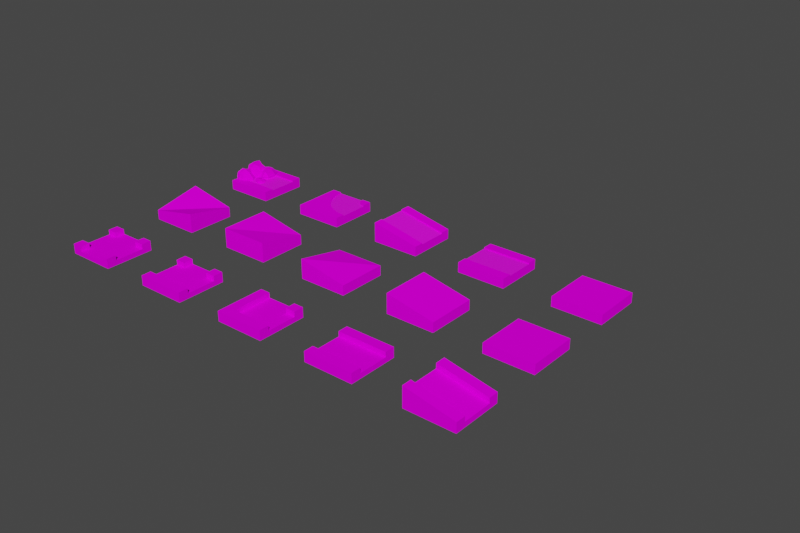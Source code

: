 # Source: Tiles.blend  (saved by Blender 3.5.10; exported with 4.5.12 LTS)
import bpy
from mathutils import Matrix  # noqa: F401  (used for matrix-valued properties, if any)

bpy.ops.wm.read_factory_settings(use_empty=True)
scene = bpy.context.scene
scene.name = 'Scene'

# ---- collections
col_tiles = bpy.data.collections.new('TILES'); scene.collection.children.link(col_tiles)
col_base = bpy.data.collections.new('Base'); col_tiles.children.link(col_base)
col_way = bpy.data.collections.new('Way'); col_tiles.children.link(col_way)
col_river = bpy.data.collections.new('River'); col_tiles.children.link(col_river)
col_stones_edit = bpy.data.collections.new('Stones_EDIT'); col_river.children.link(col_stones_edit)

# ---- images (referenced by path relative to the original .blend; pixels are not part of the script)
import os
ASSET_DIR = os.environ.get("B2B_ASSET_DIR", "")  # directory of the original .blend (textures are referenced by path, not embedded)
HERE = os.path.dirname(os.path.abspath(__file__))  # packed textures are extracted next to this script under _unpacked/

def load_image(name, relpath, width, height, colorspace="sRGB"):
    """Load a texture the original file referenced (path relative to the .blend, or extracted next to this script)."""
    p = next((c for c in (os.path.join(HERE, relpath), os.path.join(ASSET_DIR, relpath)) if relpath and os.path.exists(c)), "")
    if p:
        img = bpy.data.images.load(p, check_existing=True)
        img.name = name
    else:  # same state as the original file: an image datablock whose file is absent (Cycles renders it pink)
        img = bpy.data.images.new(name, width, height)
        img.source = "FILE"
        img.filepath = "//" + (relpath or name)
    img.colorspace_settings.name = colorspace
    return img
img_colorpalette_summer_png = load_image('ColorPalette_Summer.png', 'textures/ColorPalette_Summer.png', 1024, 1024, 'sRGB')

# ---- materials (node trees are filled in below, after node groups)
mat_colorpalette = bpy.data.materials.new('ColorPalette')
mat_colorpalette.alpha_threshold = 0.0
mat_colorpalette.use_transparent_shadow = False
mat_colorpalette.roughness = 0.5
mat_colorpalette.line_color = (0.0, 0.0, 0.0, 1.0)
mat_water = bpy.data.materials.new('Water')
mat_water.use_transparent_shadow = False

# ---- node groups
ng_auto_smooth = bpy.data.node_groups.new('Auto Smooth', 'GeometryNodeTree')
_s = ng_auto_smooth.interface.new_socket(name='Geometry', in_out='OUTPUT', socket_type='NodeSocketGeometry')
_s = ng_auto_smooth.interface.new_socket(name='Geometry', in_out='INPUT', socket_type='NodeSocketGeometry')
_s = ng_auto_smooth.interface.new_socket(name='Angle', in_out='INPUT', socket_type='NodeSocketFloat')
_s.subtype = 'ANGLE'
_s.min_value = 0.0
_s.max_value = 3.142
ng_auto_smooth.is_modifier = True
_N = ng_auto_smooth.nodes; _L = ng_auto_smooth.links
n0 = _N.new('NodeGroupOutput'); n0.name = 'Group Output'; n0.location = (480, -100)
n1 = _N.new('NodeGroupInput'); n1.name = 'Group Input'; n1.location = (-420, -300)
n2 = _N.new('NodeGroupInput'); n2.name = 'Group Input.001'; n2.location = (-60, -100)
n3 = _N.new('GeometryNodeSetShadeSmooth'); n3.name = 'Set Shade Smooth'; n3.location = (120, -100)
n3.domain = 'EDGE'
n4 = _N.new('GeometryNodeSetShadeSmooth'); n4.name = 'Set Shade Smooth.001'; n4.location = (300, -100)
n5 = _N.new('GeometryNodeInputMeshEdgeAngle'); n5.name = 'Edge Angle'; n5.location = (-420, -220)
n6 = _N.new('GeometryNodeInputEdgeSmooth'); n6.name = 'Is Edge Smooth'; n6.location = (-60, -160)
n7 = _N.new('GeometryNodeInputShadeSmooth'); n7.name = 'Is Face Smooth'; n7.location = (-240, -340)
n8 = _N.new('FunctionNodeBooleanMath'); n8.name = 'Boolean Math'; n8.location = (-60, -220)
n9 = _N.new('FunctionNodeCompare'); n9.name = 'Compare'; n9.location = (-240, -180)
n9.operation = 'LESS_EQUAL'
_L.new(n5.outputs[0], n9.inputs[0])
_L.new(n4.outputs[0], n0.inputs[0])
_L.new(n1.outputs[1], n9.inputs[1])
_L.new(n9.outputs[0], n8.inputs[0])
_L.new(n7.outputs[0], n8.inputs[1])
_L.new(n2.outputs[0], n3.inputs[0])
_L.new(n6.outputs[0], n3.inputs[1])
_L.new(n3.outputs[0], n4.inputs[0])
_L.new(n8.outputs[0], n3.inputs[2])
n0.is_active_output = True

# ---- material node trees
mat_colorpalette.use_nodes = True; mat_colorpalette.node_tree.nodes.clear()
_N = mat_colorpalette.node_tree.nodes; _L = mat_colorpalette.node_tree.links
n0 = _N.new('ShaderNodeOutputMaterial'); n0.name = 'Material Output'; n0.location = (300, 300)
n1 = _N.new('ShaderNodeBsdfPrincipled'); n1.name = 'Principled BSDF'; n1.location = (10, 300)
n1.distribution = 'GGX'
n1.subsurface_method = 'RANDOM_WALK_SKIN'
n1.inputs[2].default_value = 1.0
n1.inputs[3].default_value = 1.45
n1.inputs[13].default_value = 0.0
n1.inputs[27].default_value = (0.0, 0.0, 0.0, 1.0)
n1.inputs[28].default_value = 1.0
n2 = _N.new('ShaderNodeTexImage'); n2.name = 'Image Texture'; n2.location = (-280, 280)
n2.image = img_colorpalette_summer_png
n2.interpolation = 'Closest'
n3 = _N.new('ShaderNodeUVMap'); n3.name = 'UV Map'; n3.location = (-470, 280)
_L.new(n1.outputs[0], n0.inputs[0])
_L.new(n3.outputs[0], n2.inputs[0])
_L.new(n2.outputs[0], n1.inputs[0])
n0.is_active_output = True
mat_water.use_nodes = True; mat_water.node_tree.nodes.clear()
_N = mat_water.node_tree.nodes; _L = mat_water.node_tree.links
n0 = _N.new('ShaderNodeBsdfPrincipled'); n0.name = 'Principled BSDF'; n0.location = (10, 300)
n0.distribution = 'GGX'
n0.subsurface_method = 'RANDOM_WALK_SKIN'
n0.inputs[3].default_value = 1.45
n0.inputs[27].default_value = (0.0, 0.0, 0.0, 1.0)
n0.inputs[28].default_value = 1.0
n1 = _N.new('ShaderNodeOutputMaterial'); n1.name = 'Material Output'; n1.location = (300, 300)
n2 = _N.new('ShaderNodeTexImage'); n2.name = 'Image Texture'; n2.location = (-280, 280)
n2.image = img_colorpalette_summer_png
n2.interpolation = 'Closest'
_L.new(n0.outputs[0], n1.inputs[0])
_L.new(n2.outputs[0], n0.inputs[0])
n1.is_active_output = True

# ---- world
world_world = bpy.data.worlds.new('World'); scene.world = world_world
world_world.use_nodes = True; world_world.node_tree.nodes.clear()
_N = world_world.node_tree.nodes; _L = world_world.node_tree.links
n0 = _N.new('ShaderNodeOutputWorld'); n0.name = 'World Output'; n0.location = (300, 300)
n1 = _N.new('ShaderNodeBackground'); n1.name = 'Background'; n1.location = (10, 300)
n1.inputs[0].default_value = (0.05088, 0.05088, 0.05088, 1.0)
_L.new(n1.outputs[0], n0.inputs[0])
n0.is_active_output = True
world_world.color = (0.05088, 0.05088, 0.05088)
world_world.use_sun_shadow = False
world_world.sun_shadow_jitter_overblur = 0.0

# ---- meshes
me_cube_001 = bpy.data.meshes.new('Cube.001')
me_cube_001.from_pydata([(0.5, 0.5, 0.2), (0.5, 0.5, 0.0), (0.5, -0.5, 0.2), (0.5, -0.5, 0.0), (-0.5, 0.5, 0.2), (-0.5, 0.5, 0.0), (-0.5, -0.5, 0.2), (-0.5, -0.5, 0.0), (0.5, 0.5, 0.1), (-0.5, -0.5, 0.1), (0.5, -0.5, 0.1), (-0.5, 0.5, 0.1)], [], [(0, 4, 6, 2), (10, 2, 6, 9), (9, 6, 4, 11), (5, 1, 3, 7), (8, 0, 2, 10), (11, 4, 0, 8), (5, 11, 8, 1), (1, 8, 10, 3), (7, 9, 11, 5), (3, 10, 9, 7)])
_uv = me_cube_001.uv_layers.new(name='UVMap')
_uv.uv.foreach_set('vector', [0.09494, 0.9687, 0.09494, 0.9687, 0.09494, 0.9687, 0.09494, 0.9687, 0.09494, 0.9687, 0.09494, 0.9687, 0.09494, 0.9687, 0.09494, 0.9687, 0.09494, 0.9687, 0.09494, 0.9687, 0.09494, 0.9687, 0.09494, 0.9687, 0.02774, 0.9673, 0.02774, 0.9673, 0.02774, 0.9673, 0.02774, 0.9673, 0.09494, 0.9687, 0.09494, 0.9687, 0.09494, 0.9687, 0.09494, 0.9687, 0.09494, 0.9687, 0.09494, 0.9687, 0.09494, 0.9687, 0.09494, 0.9687, 0.02774, 0.9673, 0.02774, 0.9673, 0.02774, 0.9673, 0.02774, 0.9673, 0.02774, 0.9673, 0.02774, 0.9673, 0.02774, 0.9673, 0.02774, 0.9673, 0.02774, 0.9673, 0.02774, 0.9673, 0.02774, 0.9673, 0.02774, 0.9673, 0.02774, 0.9673, 0.02774, 0.9673, 0.02774, 0.9673, 0.02774, 0.9673])
me_cube_001.materials.append(mat_colorpalette)
me_cube_001.use_mirror_vertex_groups = False
me_cube_001.update()
me_cube_007 = bpy.data.meshes.new('Cube.007')
me_cube_007.from_pydata([(0.5, 0.5, 0.2), (0.5, 0.5, 0.0), (0.5, -0.5, 0.4), (0.5, -0.5, 0.0), (-0.5, 0.5, 0.4), (-0.5, 0.5, 0.0), (-0.5, -0.5, 0.2), (-0.5, -0.5, 0.0), (0.5, 0.5, 0.1), (-0.5, -0.5, 0.1), (0.5, -0.5, 0.3), (-0.5, 0.5, 0.3)], [], [(10, 2, 6, 9), (9, 6, 4, 11), (5, 1, 3, 7), (8, 0, 2, 10), (11, 4, 0, 8), (5, 11, 8, 1), (1, 8, 10, 3), (7, 9, 11, 5), (3, 10, 9, 7), (6, 2, 0, 4)])
_uv = me_cube_007.uv_layers.new(name='UVMap')
_uv.uv.foreach_set('vector', [0.09486, 0.9692, 0.09486, 0.9692, 0.09486, 0.9692, 0.09486, 0.9692, 0.09486, 0.9692, 0.09486, 0.9692, 0.09486, 0.9692, 0.09486, 0.9692, 0.02859, 0.9671, 0.02859, 0.9671, 0.02859, 0.9671, 0.02859, 0.9671, 0.09486, 0.9692, 0.09486, 0.9692, 0.09486, 0.9692, 0.09486, 0.9692, 0.09486, 0.9692, 0.09486, 0.9692, 0.09486, 0.9692, 0.09486, 0.9692, 0.02859, 0.9671, 0.02859, 0.9671, 0.02859, 0.9671, 0.02859, 0.9671, 0.02859, 0.9671, 0.02859, 0.9671, 0.02859, 0.9671, 0.02859, 0.9671, 0.02859, 0.9671, 0.02859, 0.9671, 0.02859, 0.9671, 0.02859, 0.9671, 0.02859, 0.9671, 0.02859, 0.9671, 0.02859, 0.9671, 0.02859, 0.9671, 0.09486, 0.9692, 0.09486, 0.9692, 0.09486, 0.9692, 0.09486, 0.9692])
me_cube_007.materials.append(mat_colorpalette)
me_cube_007.use_mirror_vertex_groups = False
me_cube_007.update()
me_cube_011 = bpy.data.meshes.new('Cube.011')
me_cube_011.from_pydata([(0.5, 0.5, 0.2), (0.5, 0.5, 0.0), (0.5, -0.5, 0.4), (0.5, -0.5, 0.0), (-0.5, 0.5, 0.4), (-0.5, 0.5, 0.0), (-0.5, -0.5, 0.4), (-0.5, -0.5, 0.0), (0.5, 0.5, 0.1), (-0.5, -0.5, 0.3), (0.5, -0.5, 0.3), (-0.5, 0.5, 0.3)], [], [(10, 2, 6, 9), (9, 6, 4, 11), (5, 1, 3, 7), (8, 0, 2, 10), (11, 4, 0, 8), (5, 11, 8, 1), (1, 8, 10, 3), (7, 9, 11, 5), (3, 10, 9, 7), (6, 2, 0, 4)])
_uv = me_cube_011.uv_layers.new(name='UVMap')
_uv.uv.foreach_set('vector', [0.09318, 0.9675, 0.09318, 0.9675, 0.09318, 0.9675, 0.09318, 0.9675, 0.09318, 0.9675, 0.09318, 0.9675, 0.09318, 0.9675, 0.09318, 0.9675, 0.03008, 0.9666, 0.03008, 0.9666, 0.03008, 0.9666, 0.03008, 0.9666, 0.09318, 0.9675, 0.09318, 0.9675, 0.09318, 0.9675, 0.09318, 0.9675, 0.09318, 0.9675, 0.09318, 0.9675, 0.09318, 0.9675, 0.09318, 0.9675, 0.03008, 0.9666, 0.03008, 0.9666, 0.03008, 0.9666, 0.03008, 0.9666, 0.03008, 0.9666, 0.03008, 0.9666, 0.03008, 0.9666, 0.03008, 0.9666, 0.03008, 0.9666, 0.03008, 0.9666, 0.03008, 0.9666, 0.03008, 0.9666, 0.03008, 0.9666, 0.03008, 0.9666, 0.03008, 0.9666, 0.03008, 0.9666, 0.09318, 0.9675, 0.09318, 0.9675, 0.09318, 0.9675, 0.09318, 0.9675])
me_cube_011.materials.append(mat_colorpalette)
me_cube_011.use_mirror_vertex_groups = False
me_cube_011.update()
me_cube_008 = bpy.data.meshes.new('Cube.008')
me_cube_008.from_pydata([(0.5, 0.5, 0.2), (0.5, 0.5, 0.0), (0.5, -0.5, 0.2), (0.5, -0.5, 0.0), (-0.5, 0.5, 0.2), (-0.5, 0.5, 0.0), (-0.5, -0.5, 0.4), (-0.5, -0.5, 0.0), (0.5, 0.5, 0.1), (-0.5, -0.5, 0.3), (0.5, -0.5, 0.1), (-0.5, 0.5, 0.1)], [], [(10, 2, 6, 9), (9, 6, 4, 11), (5, 1, 3, 7), (8, 0, 2, 10), (11, 4, 0, 8), (5, 11, 8, 1), (1, 8, 10, 3), (7, 9, 11, 5), (3, 10, 9, 7), (6, 2, 0, 4)])
_uv = me_cube_008.uv_layers.new(name='UVMap')
_uv.uv.foreach_set('vector', [0.09394, 0.9703, 0.09394, 0.9703, 0.09394, 0.9703, 0.09394, 0.9703, 0.09394, 0.9703, 0.09394, 0.9703, 0.09394, 0.9703, 0.09394, 0.9703, 0.02735, 0.9697, 0.02735, 0.9697, 0.02735, 0.9697, 0.02735, 0.9697, 0.09394, 0.9703, 0.09394, 0.9703, 0.09394, 0.9703, 0.09394, 0.9703, 0.09394, 0.9703, 0.09394, 0.9703, 0.09394, 0.9703, 0.09394, 0.9703, 0.02735, 0.9697, 0.02735, 0.9697, 0.02735, 0.9697, 0.02735, 0.9697, 0.02735, 0.9697, 0.02735, 0.9697, 0.02735, 0.9697, 0.02735, 0.9697, 0.02735, 0.9697, 0.02735, 0.9697, 0.02735, 0.9697, 0.02735, 0.9697, 0.02735, 0.9697, 0.02735, 0.9697, 0.02735, 0.9697, 0.02735, 0.9697, 0.09394, 0.9703, 0.09394, 0.9703, 0.09394, 0.9703, 0.09394, 0.9703])
me_cube_008.materials.append(mat_colorpalette)
me_cube_008.use_mirror_vertex_groups = False
me_cube_008.update()
me_cube_006 = bpy.data.meshes.new('Cube.006')
me_cube_006.from_pydata([(0.5, 0.5, 0.2), (0.5, 0.5, 0.0), (0.5, -0.5, 0.2), (0.5, -0.5, 0.0), (-0.5, 0.5, 0.4), (-0.5, 0.5, 0.0), (-0.5, -0.5, 0.4), (-0.5, -0.5, 0.0), (0.5, 0.5, 0.1), (-0.5, -0.5, 0.3), (0.5, -0.5, 0.1), (-0.5, 0.5, 0.3)], [], [(0, 4, 6, 2), (10, 2, 6, 9), (9, 6, 4, 11), (5, 1, 3, 7), (8, 0, 2, 10), (11, 4, 0, 8), (5, 11, 8, 1), (1, 8, 10, 3), (7, 9, 11, 5), (3, 10, 9, 7)])
_uv = me_cube_006.uv_layers.new(name='UVMap')
_uv.uv.foreach_set('vector', [0.09512, 0.9692, 0.09512, 0.9692, 0.09512, 0.9692, 0.09512, 0.9692, 0.09512, 0.9692, 0.09512, 0.9692, 0.09512, 0.9692, 0.09512, 0.9692, 0.09512, 0.9692, 0.09512, 0.9692, 0.09512, 0.9692, 0.09512, 0.9692, 0.03098, 0.9679, 0.03098, 0.9679, 0.03098, 0.9679, 0.03098, 0.9679, 0.09512, 0.9692, 0.09512, 0.9692, 0.09512, 0.9692, 0.09512, 0.9692, 0.09512, 0.9692, 0.09512, 0.9692, 0.09512, 0.9692, 0.09512, 0.9692, 0.03098, 0.9679, 0.03098, 0.9679, 0.03098, 0.9679, 0.03098, 0.9679, 0.03098, 0.9679, 0.03098, 0.9679, 0.03098, 0.9679, 0.03098, 0.9679, 0.03098, 0.9679, 0.03098, 0.9679, 0.03098, 0.9679, 0.03098, 0.9679, 0.03098, 0.9679, 0.03098, 0.9679, 0.03098, 0.9679, 0.03098, 0.9679])
me_cube_006.materials.append(mat_colorpalette)
me_cube_006.use_mirror_vertex_groups = False
me_cube_006.update()
me_cube = bpy.data.meshes.new('Cube')
me_cube.from_pydata([(0.5, 0.5, 0.2), (0.5, 0.5, 0.0), (0.5, -0.5, 0.2), (0.5, -0.5, 0.0), (-0.5, 0.5, 0.2), (-0.5, 0.5, 0.0), (-0.5, -0.5, 0.2), (-0.5, -0.5, 0.0)], [], [(0, 4, 6, 2), (3, 2, 6, 7), (7, 6, 4, 5), (5, 1, 3, 7), (1, 0, 2, 3), (5, 4, 0, 1)])
_uv = me_cube.uv_layers.new(name='UVMap')
_uv.uv.foreach_set('vector', [0.03269, 0.9676, 0.03269, 0.9676, 0.03269, 0.9676, 0.03269, 0.9676, 0.03269, 0.9676, 0.03269, 0.9676, 0.03269, 0.9676, 0.03269, 0.9676, 0.03269, 0.9676, 0.03269, 0.9676, 0.03269, 0.9676, 0.03269, 0.9676, 0.03269, 0.9676, 0.03269, 0.9676, 0.03269, 0.9676, 0.03269, 0.9676, 0.03269, 0.9676, 0.03269, 0.9676, 0.03269, 0.9676, 0.03269, 0.9676, 0.03269, 0.9676, 0.03269, 0.9676, 0.03269, 0.9676, 0.03269, 0.9676])
me_cube.materials.append(mat_colorpalette)
me_cube.use_mirror_vertex_groups = False
me_cube.update()
me_cube_010 = bpy.data.meshes.new('Cube.010')
me_cube_010.from_pydata([(0.5, 0.5, 0.2), (0.5, 0.5, 0.0), (0.5, -0.5, 0.2), (0.5, -0.5, 0.0), (-0.5, 0.5, 0.2), (-0.5, 0.5, 0.0), (-0.5, -0.5, 0.2), (-0.5, -0.5, 0.0), (0.5, -0.5, 0.1), (-0.5, 0.5, 0.1), (-0.3, 0.5, 0.2), (0.3, 0.5, 0.2), (0.5, -0.3, 0.2), (-0.2, 0.5, 0.1), (-0.3, 0.5, 0.1), (-0.5, -0.5, 0.1), (0.3, 0.5, 0.1), (-0.2, -0.2, 0.1), (0.2, 0.5, 0.1), (0.2, 0.2, 0.1), (0.5, 0.3, 0.2), (0.5, 0.3, 0.1), (0.5, -0.3, 0.1), (0.3, 0.3, 0.2), (0.5, 0.5, 0.1), (0.5, -0.2, 0.1), (0.3, 0.3, 0.1), (0.5, 0.2, 0.1), (-0.3, -0.3, 0.2), (-0.3, -0.3, 0.1), (-0.3, -0.2996, 0.1), (-0.2996, -0.3, 0.1), (-0.1996, -0.1997, 0.1)], [], [(16, 11, 0, 24), (3, 7, 5, 1), (9, 4, 10, 14), (11, 16, 26, 23), (16, 24, 1, 5, 9, 14, 13, 18), (19, 27, 21, 26), (0, 20, 21, 24), (23, 20, 0, 11), (20, 23, 26, 21), (12, 2, 8, 22), (3, 1, 24, 21, 27, 25, 22, 8), (31, 22, 25, 32), (12, 28, 6, 2), (13, 17, 19, 18), (8, 15, 7, 3), (27, 19, 17, 32, 25), (6, 4, 9, 15), (10, 28, 29, 30, 14), (29, 31, 32, 30), (14, 30, 32, 17, 13), (4, 6, 28, 10), (9, 5, 7, 15), (6, 15, 8, 2), (29, 28, 12, 22, 31), (18, 19, 26, 16)])
_uv = me_cube_010.uv_layers.new(name='UVMap')
_uv.uv.foreach_set('vector', [0.09275, 0.9664, 0.09275, 0.9664, 0.09275, 0.9664, 0.09275, 0.9664, 0.03149, 0.9694, 0.03149, 0.9694, 0.03149, 0.9694, 0.03149, 0.9694, 0.09275, 0.9664, 0.09275, 0.9664, 0.09275, 0.9664, 0.09275, 0.9664, 0.03149, 0.9694, 0.03149, 0.9694, 0.03149, 0.9694, 0.03149, 0.9694, 0.03149, 0.9694, 0.03149, 0.9694, 0.03149, 0.9694, 0.03149, 0.9694, 0.03149, 0.9694, 0.03149, 0.9694, 0.03149, 0.9694, 0.03149, 0.9694, 0.03428, 0.907, 0.03428, 0.907, 0.03428, 0.907, 0.03428, 0.907, 0.09275, 0.9664, 0.09275, 0.9664, 0.09275, 0.9664, 0.09275, 0.9664, 0.09275, 0.9664, 0.09275, 0.9664, 0.09275, 0.9664, 0.09275, 0.9664, 0.03149, 0.9694, 0.03149, 0.9694, 0.03149, 0.9694, 0.03149, 0.9694, 0.09275, 0.9664, 0.09275, 0.9664, 0.09275, 0.9664, 0.09275, 0.9664, 0.03149, 0.9694, 0.03149, 0.9694, 0.03149, 0.9694, 0.03149, 0.9694, 0.03149, 0.9694, 0.03149, 0.9694, 0.03149, 0.9694, 0.03149, 0.9694, 0.03428, 0.907, 0.03428, 0.907, 0.03428, 0.907, 0.03428, 0.907, 0.09275, 0.9664, 0.09275, 0.9664, 0.09275, 0.9664, 0.09275, 0.9664, 0.03149, 0.9694, 0.03149, 0.9694, 0.03149, 0.9694, 0.03149, 0.9694, 0.03149, 0.9694, 0.03149, 0.9694, 0.03149, 0.9694, 0.03149, 0.9694, 0.03149, 0.9694, 0.03149, 0.9694, 0.03149, 0.9694, 0.03149, 0.9694, 0.03149, 0.9694, 0.09275, 0.9664, 0.09275, 0.9664, 0.09275, 0.9664, 0.09275, 0.9664, 0.03149, 0.9694, 0.03149, 0.9694, 0.03149, 0.9694, 0.03149, 0.9694, 0.03149, 0.9694, 0.03428, 0.907, 0.03428, 0.907, 0.03428, 0.907, 0.03428, 0.907, 0.03428, 0.907, 0.03428, 0.907, 0.03428, 0.907, 0.03428, 0.907, 0.03428, 0.907, 0.09275, 0.9664, 0.09275, 0.9664, 0.09275, 0.9664, 0.09275, 0.9664, 0.03149, 0.9694, 0.03149, 0.9694, 0.03149, 0.9694, 0.03149, 0.9694, 0.09275, 0.9664, 0.09275, 0.9664, 0.09275, 0.9664, 0.09275, 0.9664, 0.03149, 0.9694, 0.03149, 0.9694, 0.03149, 0.9694, 0.03149, 0.9694, 0.03149, 0.9694, 0.03428, 0.907, 0.03428, 0.907, 0.03428, 0.907, 0.03428, 0.907])
me_cube_010.materials.append(mat_colorpalette)
me_cube_010.use_mirror_vertex_groups = False
me_cube_010.update()
me_cube_005 = bpy.data.meshes.new('Cube.005')
me_cube_005.from_pydata([(0.5, 0.5, 5.96e-08), (0.5, 0.5, 0.2), (-0.5, 0.5, 5.96e-08), (-0.5, 0.5, 0.4), (0.5, -0.5, -2.98e-08), (0.5, -0.5, 0.2), (-0.5, -0.5, -2.98e-08), (-0.5, -0.5, 0.4), (0.5, 0.5, 0.1), (-0.5, -0.5, 0.3), (-0.5, 0.5, 0.3), (0.5, -0.5, 0.1), (0.5, 0.3, 0.2), (0.5, -0.3, 0.2), (-0.5, -0.3, 0.4), (-0.5, 0.3, 0.4), (0.5, -0.3, 0.1), (0.5, 0.3, 0.1), (-0.5, 0.3, 0.3), (-0.5, -0.3, 0.3), (0.5, -0.2, 0.1), (0.5, 0.2, 0.1), (-0.5, 0.2, 0.3), (-0.5, -0.2, 0.3)], [], [(9, 6, 4, 11), (12, 1, 3, 15), (8, 0, 2, 10), (12, 17, 8, 1), (1, 8, 10, 3), (7, 9, 11, 5), (14, 19, 9, 7), (3, 10, 18, 15), (19, 14, 13, 16), (5, 11, 16, 13), (21, 17, 18, 22), (5, 13, 14, 7), (18, 17, 12, 15), (6, 9, 19, 23, 22, 18, 10, 2), (0, 8, 17, 21, 20, 16, 11, 4), (16, 20, 23, 19), (20, 21, 22, 23), (0, 4, 6, 2)])
_uv = me_cube_005.uv_layers.new(name='UVMap')
_uv.uv.foreach_set('vector', [0.02953, 0.9713, 0.02953, 0.9713, 0.02953, 0.9713, 0.02953, 0.9713, 0.09394, 0.9705, 0.09394, 0.9705, 0.09394, 0.9705, 0.09394, 0.9705, 0.02953, 0.9713, 0.02953, 0.9713, 0.02953, 0.9713, 0.02953, 0.9713, 0.09394, 0.9705, 0.09394, 0.9705, 0.09394, 0.9705, 0.09394, 0.9705, 0.09394, 0.9705, 0.09394, 0.9705, 0.09394, 0.9705, 0.09394, 0.9705, 0.09394, 0.9705, 0.09394, 0.9705, 0.09394, 0.9705, 0.09394, 0.9705, 0.09394, 0.9705, 0.09394, 0.9705, 0.09394, 0.9705, 0.09394, 0.9705, 0.09394, 0.9705, 0.09394, 0.9705, 0.09394, 0.9705, 0.09394, 0.9705, 0.02953, 0.9713, 0.02953, 0.9713, 0.02953, 0.9713, 0.02953, 0.9713, 0.09394, 0.9705, 0.09394, 0.9705, 0.09394, 0.9705, 0.09394, 0.9705, 0.0319, 0.9065, 0.0319, 0.9065, 0.0319, 0.9065, 0.0319, 0.9065, 0.09394, 0.9705, 0.09394, 0.9705, 0.09394, 0.9705, 0.09394, 0.9705, 0.02953, 0.9713, 0.02953, 0.9713, 0.02953, 0.9713, 0.02953, 0.9713, 0.02953, 0.9713, 0.02953, 0.9713, 0.02953, 0.9713, 0.02953, 0.9713, 0.02953, 0.9713, 0.02953, 0.9713, 0.02953, 0.9713, 0.02953, 0.9713, 0.02953, 0.9713, 0.02953, 0.9713, 0.02953, 0.9713, 0.02953, 0.9713, 0.02953, 0.9713, 0.02953, 0.9713, 0.02953, 0.9713, 0.02953, 0.9713, 0.0319, 0.9065, 0.0319, 0.9065, 0.0319, 0.9065, 0.0319, 0.9065, 0.02953, 0.9713, 0.02953, 0.9713, 0.02953, 0.9713, 0.02953, 0.9713, 0.02953, 0.9713, 0.02953, 0.9713, 0.02953, 0.9713, 0.02953, 0.9713])
me_cube_005.materials.append(mat_colorpalette)
me_cube_005.use_mirror_vertex_groups = False
me_cube_005.update()
me_cube_002 = bpy.data.meshes.new('Cube.002')
me_cube_002.from_pydata([(-0.5, -0.5, 5.215e-08), (-0.5, -0.5, 0.2), (0.5, -0.5, 5.215e-08), (0.5, -0.5, 0.2), (-0.5, 0.5, -3.725e-08), (-0.5, 0.5, 0.2), (0.5, 0.5, -3.725e-08), (0.5, 0.5, 0.2), (-0.5, -0.5, 0.1), (0.5, 0.5, 0.1), (0.5, -0.5, 0.1), (-0.5, 0.5, 0.1), (-0.5, -0.3, 0.2), (-0.5, 0.3, 0.2), (0.5, 0.3, 0.2), (0.5, -0.3, 0.2), (-0.5, 0.3, 0.1), (-0.5, -0.3, 0.1), (0.5, -0.3, 0.1), (0.5, 0.3, 0.1), (-0.5, 0.2, 0.1), (-0.5, -0.2, 0.1), (0.5, -0.2, 0.1), (0.5, 0.2, 0.1)], [], [(9, 6, 4, 11), (12, 1, 3, 15), (8, 0, 2, 10), (12, 17, 8, 1), (1, 8, 10, 3), (7, 9, 11, 5), (14, 19, 9, 7), (3, 10, 18, 15), (19, 14, 13, 16), (5, 11, 16, 13), (21, 17, 18, 22), (4, 6, 2, 0), (5, 13, 14, 7), (18, 17, 12, 15), (6, 9, 19, 23, 22, 18, 10, 2), (0, 8, 17, 21, 20, 16, 11, 4), (16, 20, 23, 19), (20, 21, 22, 23)])
_uv = me_cube_002.uv_layers.new(name='UVMap')
_uv.uv.foreach_set('vector', [0.03024, 0.9695, 0.03024, 0.9695, 0.03024, 0.9695, 0.03024, 0.9695, 0.09294, 0.972, 0.09294, 0.972, 0.09294, 0.972, 0.09294, 0.972, 0.03024, 0.9695, 0.03024, 0.9695, 0.03024, 0.9695, 0.03024, 0.9695, 0.09294, 0.972, 0.09294, 0.972, 0.09294, 0.972, 0.09294, 0.972, 0.09294, 0.972, 0.09294, 0.972, 0.09294, 0.972, 0.09294, 0.972, 0.09294, 0.972, 0.09294, 0.972, 0.09294, 0.972, 0.09294, 0.972, 0.09294, 0.972, 0.09294, 0.972, 0.09294, 0.972, 0.09294, 0.972, 0.09294, 0.972, 0.09294, 0.972, 0.09294, 0.972, 0.09294, 0.972, 0.03024, 0.9695, 0.03024, 0.9695, 0.03024, 0.9695, 0.03024, 0.9695, 0.09294, 0.972, 0.09294, 0.972, 0.09294, 0.972, 0.09294, 0.972, 0.0316, 0.9078, 0.0316, 0.9078, 0.0316, 0.9078, 0.0316, 0.9078, 0.03024, 0.9695, 0.03024, 0.9695, 0.03024, 0.9695, 0.03024, 0.9695, 0.09294, 0.972, 0.09294, 0.972, 0.09294, 0.972, 0.09294, 0.972, 0.03024, 0.9695, 0.03024, 0.9695, 0.03024, 0.9695, 0.03024, 0.9695, 0.03024, 0.9695, 0.03024, 0.9695, 0.03024, 0.9695, 0.03024, 0.9695, 0.03024, 0.9695, 0.03024, 0.9695, 0.03024, 0.9695, 0.03024, 0.9695, 0.03024, 0.9695, 0.03024, 0.9695, 0.03024, 0.9695, 0.03024, 0.9695, 0.03024, 0.9695, 0.03024, 0.9695, 0.03024, 0.9695, 0.03024, 0.9695, 0.0316, 0.9078, 0.0316, 0.9078, 0.0316, 0.9078, 0.0316, 0.9078, 0.03024, 0.9695, 0.03024, 0.9695, 0.03024, 0.9695, 0.03024, 0.9695])
me_cube_002.materials.append(mat_colorpalette)
me_cube_002.use_mirror_vertex_groups = False
me_cube_002.update()
me_cube_004 = bpy.data.meshes.new('Cube.004')
me_cube_004.from_pydata([(0.5, 0.5, 0.2), (0.5, 0.5, 0.0), (0.5, -0.5, 0.2), (0.5, -0.5, 0.0), (-0.5, 0.5, 0.2), (-0.5, 0.5, 0.0), (-0.5, -0.5, 0.2), (-0.5, -0.5, 0.0), (-0.5, -0.5, 0.1), (0.5, -0.5, 0.1), (-0.5, 0.5, 0.1), (-0.5, 0.2, 0.1), (-0.3, 0.5, 0.2), (0.3, 0.5, 0.2), (0.5, -0.3, 0.2), (-0.5, -0.3, 0.2), (-0.2, 0.5, 0.1), (-0.5, 0.3, 0.2), (-0.5, 0.3, 0.1), (-0.5, -0.2, 0.1), (-0.3, 0.3, 0.2), (-0.3, 0.5, 0.1), (-0.3, 0.3, 0.1), (-0.5, -0.3, 0.1), (0.3, 0.5, 0.1), (-0.2, 0.2, 0.1), (0.2, 0.5, 0.1), (0.2, 0.2, 0.1), (0.5, 0.3, 0.2), (0.5, 0.3, 0.1), (0.5, -0.3, 0.1), (0.3, 0.3, 0.2), (0.5, 0.5, 0.1), (0.5, -0.2, 0.1), (0.3, 0.3, 0.1), (0.5, 0.2, 0.1)], [], [(18, 17, 4, 10), (24, 13, 0, 32), (3, 7, 5, 1), (10, 4, 12, 21), (15, 14, 30, 23), (8, 9, 2, 6), (8, 6, 15, 23), (12, 4, 17, 20), (13, 24, 34, 31), (12, 20, 22, 21), (20, 17, 18, 22), (21, 22, 18, 11, 25, 16), (27, 35, 29, 34, 24, 26), (0, 28, 29, 32), (31, 28, 0, 13), (28, 31, 34, 29), (14, 2, 9, 30), (30, 33, 19, 23), (14, 15, 6, 2), (16, 25, 27, 26), (35, 27, 25, 11, 19, 33), (9, 8, 7, 3), (10, 5, 7, 8, 23, 19, 11, 18), (5, 10, 21, 16, 26, 24, 32, 1), (3, 1, 32, 29, 35, 33, 30, 9)])
_uv = me_cube_004.uv_layers.new(name='UVMap')
_uv.uv.foreach_set('vector', [0.09167, 0.9673, 0.09167, 0.9673, 0.09167, 0.9673, 0.09167, 0.9673, 0.09167, 0.9673, 0.09167, 0.9673, 0.09167, 0.9673, 0.09167, 0.9673, 0.02789, 0.9666, 0.02789, 0.9666, 0.02789, 0.9666, 0.02789, 0.9666, 0.09167, 0.9673, 0.09167, 0.9673, 0.09167, 0.9673, 0.09167, 0.9673, 0.02789, 0.9666, 0.02789, 0.9666, 0.02789, 0.9666, 0.02789, 0.9666, 0.09167, 0.9673, 0.09167, 0.9673, 0.09167, 0.9673, 0.09167, 0.9673, 0.09167, 0.9673, 0.09167, 0.9673, 0.09167, 0.9673, 0.09167, 0.9673, 0.09167, 0.9673, 0.09167, 0.9673, 0.09167, 0.9673, 0.09167, 0.9673, 0.02789, 0.9666, 0.02789, 0.9666, 0.02789, 0.9666, 0.02789, 0.9666, 0.02789, 0.9666, 0.02789, 0.9666, 0.02789, 0.9666, 0.02789, 0.9666, 0.02789, 0.9666, 0.02789, 0.9666, 0.02789, 0.9666, 0.02789, 0.9666, 0.03303, 0.9081, 0.03303, 0.9081, 0.03303, 0.9081, 0.03303, 0.9081, 0.03303, 0.9081, 0.03303, 0.9081, 0.03303, 0.9081, 0.03303, 0.9081, 0.03303, 0.9081, 0.03303, 0.9081, 0.03303, 0.9081, 0.03303, 0.9081, 0.09167, 0.9673, 0.09167, 0.9673, 0.09167, 0.9673, 0.09167, 0.9673, 0.09167, 0.9673, 0.09167, 0.9673, 0.09167, 0.9673, 0.09167, 0.9673, 0.02789, 0.9666, 0.02789, 0.9666, 0.02789, 0.9666, 0.02789, 0.9666, 0.09167, 0.9673, 0.09167, 0.9673, 0.09167, 0.9673, 0.09167, 0.9673, 0.03303, 0.9081, 0.03303, 0.9081, 0.03303, 0.9081, 0.03303, 0.9081, 0.09167, 0.9673, 0.09167, 0.9673, 0.09167, 0.9673, 0.09167, 0.9673, 0.02789, 0.9666, 0.02789, 0.9666, 0.02789, 0.9666, 0.02789, 0.9666, 0.02789, 0.9666, 0.02789, 0.9666, 0.02789, 0.9666, 0.02789, 0.9666, 0.02789, 0.9666, 0.02789, 0.9666, 0.02789, 0.9666, 0.02789, 0.9666, 0.02789, 0.9666, 0.02789, 0.9666, 0.02789, 0.9666, 0.02789, 0.9666, 0.02789, 0.9666, 0.02789, 0.9666, 0.02789, 0.9666, 0.02789, 0.9666, 0.02789, 0.9666, 0.02789, 0.9666, 0.02789, 0.9666, 0.02789, 0.9666, 0.02789, 0.9666, 0.02789, 0.9666, 0.02789, 0.9666, 0.02789, 0.9666, 0.02789, 0.9666, 0.02789, 0.9666, 0.02789, 0.9666, 0.02789, 0.9666, 0.02789, 0.9666, 0.02789, 0.9666, 0.02789, 0.9666, 0.02789, 0.9666, 0.02789, 0.9666, 0.02789, 0.9666])
me_cube_004.materials.append(mat_colorpalette)
me_cube_004.use_mirror_vertex_groups = False
me_cube_004.update()
me_cube_009 = bpy.data.meshes.new('Cube.009')
me_cube_009.from_pydata([(0.5, 0.5, 0.2), (0.5, 0.5, 0.0), (-0.5, 0.5, 0.2), (-0.5, 0.5, 0.0), (-0.5, 0.5, 0.1), (-0.5, 0.2, 0.1), (-0.3, 0.5, 0.2), (0.3, 0.5, 0.2), (-0.2, 0.5, 0.1), (-0.5, 0.3, 0.2), (-0.5, 0.3, 0.1), (-0.3, 0.3, 0.2), (-0.3, 0.5, 0.1), (-0.3, 0.3, 0.1), (0.3, 0.5, 0.1), (-0.2, 0.2, 0.1), (0.2, 0.5, 0.1), (0.2, 0.2, 0.1), (0.5, 0.3, 0.2), (0.5, 0.3, 0.1), (0.3, 0.3, 0.2), (0.5, 0.5, 0.1), (0.3, 0.3, 0.1), (0.5, 0.2, 0.1), (0.5, -0.5, 0.2), (0.5, -0.5, 0.0), (-0.5, -0.5, 0.2), (-0.5, -0.5, 0.0), (-0.5, -0.5, 0.1), (-0.5, -0.2, 0.1), (-0.3, -0.5, 0.2), (0.3, -0.5, 0.2), (-0.2, -0.5, 0.1), (-0.5, -0.3, 0.2), (-0.5, -0.3, 0.1), (-0.3, -0.3, 0.2), (-0.3, -0.5, 0.1), (-0.3, -0.3, 0.1), (0.3, -0.5, 0.1), (-0.2, -0.2, 0.1), (0.2, -0.5, 0.1), (0.2, -0.2, 0.1), (0.5, -0.3, 0.2), (0.5, -0.3, 0.1), (0.3, -0.3, 0.2), (0.5, -0.5, 0.1), (0.3, -0.3, 0.1), (0.5, -0.2, 0.1), (0.0, 0.0, 0.1)], [], [(10, 9, 2, 4), (14, 7, 0, 21), (21, 19, 23, 47, 43, 45, 25, 1), (4, 2, 6, 12), (6, 2, 9, 11), (7, 14, 22, 20), (6, 11, 13, 12), (11, 9, 10, 13), (14, 21, 1, 3, 4, 12, 8, 16), (13, 10, 5, 15), (17, 23, 19, 22), (0, 18, 19, 21), (20, 18, 0, 7), (18, 20, 22, 19), (5, 29, 39, 48, 15), (16, 17, 22, 14), (34, 28, 26, 33), (38, 45, 24, 31), (28, 36, 30, 26), (30, 35, 33, 26), (31, 44, 46, 38), (30, 36, 37, 35), (35, 37, 34, 33), (27, 25, 45, 38, 40, 32, 36, 28), (37, 39, 29, 34), (41, 40, 38, 46), (24, 45, 43, 42), (44, 31, 24, 42), (42, 43, 46, 44), (48, 39, 32, 40, 41), (48, 41, 47, 23, 17), (1, 25, 27, 3), (28, 34, 29, 5, 10, 4, 3, 27), (15, 48, 17, 16, 8), (12, 13, 15, 8), (36, 32, 39, 37), (47, 41, 46, 43)])
_uv = me_cube_009.uv_layers.new(name='UVMap')
_uv.uv.foreach_set('vector', [0.09621, 0.9686, 0.09621, 0.9686, 0.09621, 0.9686, 0.09621, 0.9686, 0.09621, 0.9686, 0.09621, 0.9686, 0.09621, 0.9686, 0.09621, 0.9686, 0.03034, 0.9676, 0.03034, 0.9676, 0.03034, 0.9676, 0.03034, 0.9676, 0.03034, 0.9676, 0.03034, 0.9676, 0.03034, 0.9676, 0.03034, 0.9676, 0.09621, 0.9686, 0.09621, 0.9686, 0.09621, 0.9686, 0.09621, 0.9686, 0.09621, 0.9686, 0.09621, 0.9686, 0.09621, 0.9686, 0.09621, 0.9686, 0.03034, 0.9676, 0.03034, 0.9676, 0.03034, 0.9676, 0.03034, 0.9676, 0.03034, 0.9676, 0.03034, 0.9676, 0.03034, 0.9676, 0.03034, 0.9676, 0.03034, 0.9676, 0.03034, 0.9676, 0.03034, 0.9676, 0.03034, 0.9676, 0.03034, 0.9676, 0.03034, 0.9676, 0.03034, 0.9676, 0.03034, 0.9676, 0.03034, 0.9676, 0.03034, 0.9676, 0.03034, 0.9676, 0.03034, 0.9676, 0.03229, 0.9058, 0.03229, 0.9058, 0.03229, 0.9058, 0.03229, 0.9058, 0.03229, 0.9058, 0.03229, 0.9058, 0.03229, 0.9058, 0.03229, 0.9058, 0.09621, 0.9686, 0.09621, 0.9686, 0.09621, 0.9686, 0.09621, 0.9686, 0.09621, 0.9686, 0.09621, 0.9686, 0.09621, 0.9686, 0.09621, 0.9686, 0.03034, 0.9676, 0.03034, 0.9676, 0.03034, 0.9676, 0.03034, 0.9676, 0.03034, 0.9676, 0.03034, 0.9676, 0.03034, 0.9676, 0.03034, 0.9676, 0.03034, 0.9676, 0.03229, 0.9058, 0.03229, 0.9058, 0.03229, 0.9058, 0.03229, 0.9058, 0.09621, 0.9686, 0.09621, 0.9686, 0.09621, 0.9686, 0.09621, 0.9686, 0.09621, 0.9686, 0.09621, 0.9686, 0.09621, 0.9686, 0.09621, 0.9686, 0.09621, 0.9686, 0.09621, 0.9686, 0.09621, 0.9686, 0.09621, 0.9686, 0.09621, 0.9686, 0.09621, 0.9686, 0.09621, 0.9686, 0.09621, 0.9686, 0.03034, 0.9676, 0.03034, 0.9676, 0.03034, 0.9676, 0.03034, 0.9676, 0.03034, 0.9676, 0.03034, 0.9676, 0.03034, 0.9676, 0.03034, 0.9676, 0.03034, 0.9676, 0.03034, 0.9676, 0.03034, 0.9676, 0.03034, 0.9676, 0.03034, 0.9676, 0.03034, 0.9676, 0.03034, 0.9676, 0.03034, 0.9676, 0.03034, 0.9676, 0.03034, 0.9676, 0.03034, 0.9676, 0.03034, 0.9676, 0.03229, 0.9058, 0.03229, 0.9058, 0.03229, 0.9058, 0.03229, 0.9058, 0.03229, 0.9058, 0.03229, 0.9058, 0.03229, 0.9058, 0.03229, 0.9058, 0.09621, 0.9686, 0.09621, 0.9686, 0.09621, 0.9686, 0.09621, 0.9686, 0.09621, 0.9686, 0.09621, 0.9686, 0.09621, 0.9686, 0.09621, 0.9686, 0.03034, 0.9676, 0.03034, 0.9676, 0.03034, 0.9676, 0.03034, 0.9676, 0.03034, 0.9676, 0.03034, 0.9676, 0.03034, 0.9676, 0.03034, 0.9676, 0.03034, 0.9676, 0.03034, 0.9676, 0.03034, 0.9676, 0.03034, 0.9676, 0.03034, 0.9676, 0.03034, 0.9676, 0.03034, 0.9676, 0.03034, 0.9676, 0.03034, 0.9676, 0.03034, 0.9676, 0.03034, 0.9676, 0.03034, 0.9676, 0.03034, 0.9676, 0.03034, 0.9676, 0.03034, 0.9676, 0.03034, 0.9676, 0.03034, 0.9676, 0.03034, 0.9676, 0.03034, 0.9676, 0.03034, 0.9676, 0.03034, 0.9676, 0.03034, 0.9676, 0.03034, 0.9676, 0.03229, 0.9058, 0.03229, 0.9058, 0.03229, 0.9058, 0.03229, 0.9058, 0.03229, 0.9058, 0.03229, 0.9058, 0.03229, 0.9058, 0.03229, 0.9058, 0.03229, 0.9058, 0.03229, 0.9058, 0.03229, 0.9058, 0.03229, 0.9058])
me_cube_009.materials.append(mat_colorpalette)
me_cube_009.use_mirror_vertex_groups = False
me_cube_009.update()
me_cube_003 = bpy.data.meshes.new('Cube.003')
me_cube_003.from_pydata([(0.5, 0.5, 0.2), (0.5, 0.5, 0.0), (0.5, -0.5, 0.2), (0.5, -0.5, 0.0), (-0.5, 0.5, 0.2), (-0.5, 0.5, 0.0), (-0.5, -0.5, 0.2), (-0.5, -0.5, 0.0), (0.5, 0.3, 0.2), (0.5, -0.3, 0.2), (-0.5, -0.3, 0.2), (-0.5, 0.3, 0.2), (-0.5, -0.5, 0.175), (0.5, 0.5, 0.175), (0.5, -0.5, 0.175), (-0.5, 0.5, 0.175), (0.5, 0.3, 0.175), (0.5, -0.3, 0.175), (-0.5, -0.3, 0.175), (-0.5, 0.3, 0.175), (0.5, -0.35, 0.2), (-0.5, -0.35, 0.2), (-0.5, -0.35, 0.175), (0.5, -0.35, 0.175), (0.5, 0.35, 0.2), (0.5, 0.35, 0.175), (-0.5, 0.35, 0.2), (-0.5, 0.35, 0.175)], [], [(20, 21, 6, 2), (14, 2, 6, 12), (27, 26, 4, 15), (1, 3, 7, 5), (23, 20, 2, 14), (15, 4, 0, 13), (3, 14, 12, 7), (7, 12, 22, 18, 19, 27, 15, 5), (1, 13, 25, 16, 17, 23, 14, 3), (25, 24, 8, 16), (16, 8, 11, 19), (22, 21, 10, 18), (17, 18, 10, 9), (24, 26, 11, 8), (19, 18, 17, 16), (12, 6, 21, 22), (9, 10, 21, 20), (17, 9, 20, 23), (0, 4, 26, 24), (13, 0, 24, 25), (19, 11, 26, 27), (5, 15, 13, 1)])
me_cube_003.polygons.foreach_set('material_index', [0, 0, 0, 0, 0, 0, 0, 0, 0, 0, 0, 0, 0, 0, 1, 0, 0, 0, 0, 0, 0, 0])
_uv = me_cube_003.uv_layers.new(name='UVMap')
_uv.uv.foreach_set('vector', [0.09031, 0.9693, 0.09031, 0.9693, 0.09031, 0.9693, 0.09031, 0.9693, 0.09031, 0.9693, 0.09031, 0.9693, 0.09031, 0.9693, 0.09031, 0.9693, 0.09031, 0.9693, 0.09031, 0.9693, 0.09031, 0.9693, 0.09031, 0.9693, 0.0326, 0.9652, 0.0326, 0.9652, 0.0326, 0.9652, 0.0326, 0.9652, 0.09031, 0.9693, 0.09031, 0.9693, 0.09031, 0.9693, 0.09031, 0.9693, 0.09031, 0.9693, 0.09031, 0.9693, 0.09031, 0.9693, 0.09031, 0.9693, 0.0326, 0.9652, 0.0326, 0.9652, 0.0326, 0.9652, 0.0326, 0.9652, 0.0326, 0.9652, 0.0326, 0.9652, 0.0326, 0.9652, 0.0326, 0.9652, 0.0326, 0.9652, 0.0326, 0.9652, 0.0326, 0.9652, 0.0326, 0.9652, 0.0326, 0.9652, 0.0326, 0.9652, 0.0326, 0.9652, 0.0326, 0.9652, 0.0326, 0.9652, 0.0326, 0.9652, 0.0326, 0.9652, 0.0326, 0.9652, 0.0326, 0.9652, 0.0326, 0.9652, 0.0326, 0.9652, 0.0326, 0.9652, 0.0326, 0.9652, 0.0326, 0.9652, 0.0326, 0.9652, 0.0326, 0.9652, 0.0326, 0.9652, 0.0326, 0.9652, 0.0326, 0.9652, 0.0326, 0.9652, 0.0326, 0.9652, 0.0326, 0.9652, 0.0326, 0.9652, 0.0326, 0.9652, 0.0326, 0.9652, 0.0326, 0.9652, 0.0326, 0.9652, 0.0326, 0.9652, 0.2176, 0.9713, 0.2176, 0.9713, 0.2176, 0.9713, 0.2176, 0.9713, 0.09031, 0.9693, 0.09031, 0.9693, 0.09031, 0.9693, 0.09031, 0.9693, 0.0326, 0.9652, 0.0326, 0.9652, 0.0326, 0.9652, 0.0326, 0.9652, 0.0326, 0.9652, 0.0326, 0.9652, 0.0326, 0.9652, 0.0326, 0.9652, 0.09031, 0.9693, 0.09031, 0.9693, 0.09031, 0.9693, 0.09031, 0.9693, 0.09031, 0.9693, 0.09031, 0.9693, 0.09031, 0.9693, 0.09031, 0.9693, 0.0326, 0.9652, 0.0326, 0.9652, 0.0326, 0.9652, 0.0326, 0.9652, 0.0326, 0.9652, 0.0326, 0.9652, 0.0326, 0.9652, 0.0326, 0.9652])
me_cube_003.materials.append(mat_colorpalette)
me_cube_003.materials.append(mat_water)
me_cube_003.use_mirror_vertex_groups = False
me_cube_003.update()
me_cube_012 = bpy.data.meshes.new('Cube.012')
me_cube_012.from_pydata([(0.5, 0.5, 0.2), (0.5, 0.5, 0.0), (0.5, -0.5, 0.2), (0.5, -0.5, 0.0), (-0.5, 0.5, 0.4), (-0.5, 0.5, 0.0), (-0.5, -0.5, 0.4), (-0.5, -0.5, 0.0), (0.5, 0.3, 0.2), (0.5, -0.3, 0.2), (-0.5, -0.3, 0.4), (-0.5, 0.3, 0.4), (-0.5, -0.5, 0.375), (0.5, 0.5, 0.175), (0.5, -0.5, 0.175), (-0.5, 0.5, 0.375), (0.5, 0.3, 0.175), (0.5, -0.3, 0.175), (-0.5, -0.3, 0.375), (-0.5, 0.3, 0.375), (0.5, -0.35, 0.2), (-0.5, -0.35, 0.375), (-0.5, 0.35, 0.4), (0.5, 0.35, 0.2), (0.5, 0.35, 0.175), (-0.5, 0.35, 0.375), (-0.5, -0.35, 0.4), (0.5, -0.35, 0.175)], [], [(20, 26, 6, 2), (14, 2, 6, 12), (25, 22, 4, 15), (27, 20, 2, 14), (15, 4, 0, 13), (3, 14, 12, 7), (7, 12, 21, 18, 19, 25, 15, 5), (1, 13, 24, 16, 17, 27, 14, 3), (24, 23, 8, 16), (16, 8, 11, 19), (5, 1, 3, 7), (21, 26, 10, 18), (17, 18, 10, 9), (23, 22, 11, 8), (19, 18, 17, 16), (12, 6, 26, 21), (0, 4, 22, 23), (13, 0, 23, 24), (9, 10, 26, 20), (17, 9, 20, 27), (19, 11, 22, 25), (5, 15, 13, 1)])
me_cube_012.polygons.foreach_set('material_index', [0, 0, 0, 0, 0, 0, 0, 0, 0, 0, 0, 0, 0, 0, 1, 0, 0, 0, 0, 0, 0, 0])
_uv = me_cube_012.uv_layers.new(name='UVMap')
_uv.uv.foreach_set('vector', [0.09165, 0.9686, 0.09165, 0.9686, 0.09165, 0.9686, 0.09165, 0.9686, 0.09165, 0.9686, 0.09165, 0.9686, 0.09165, 0.9686, 0.09165, 0.9686, 0.09165, 0.9686, 0.09165, 0.9686, 0.09165, 0.9686, 0.09165, 0.9686, 0.09165, 0.9686, 0.09165, 0.9686, 0.09165, 0.9686, 0.09165, 0.9686, 0.09165, 0.9686, 0.09165, 0.9686, 0.09165, 0.9686, 0.09165, 0.9686, 0.03079, 0.9712, 0.03079, 0.9712, 0.03079, 0.9712, 0.03079, 0.9712, 0.03079, 0.9712, 0.03079, 0.9712, 0.03079, 0.9712, 0.03079, 0.9712, 0.03079, 0.9712, 0.03079, 0.9712, 0.03079, 0.9712, 0.03079, 0.9712, 0.03079, 0.9712, 0.03079, 0.9712, 0.03079, 0.9712, 0.03079, 0.9712, 0.03079, 0.9712, 0.03079, 0.9712, 0.03079, 0.9712, 0.03079, 0.9712, 0.03079, 0.9712, 0.03079, 0.9712, 0.03079, 0.9712, 0.03079, 0.9712, 0.03079, 0.9712, 0.03079, 0.9712, 0.03079, 0.9712, 0.03079, 0.9712, 0.03079, 0.9712, 0.03079, 0.9712, 0.03079, 0.9712, 0.03079, 0.9712, 0.03079, 0.9712, 0.03079, 0.9712, 0.03079, 0.9712, 0.03079, 0.9712, 0.03079, 0.9712, 0.03079, 0.9712, 0.03079, 0.9712, 0.03079, 0.9712, 0.03079, 0.9712, 0.03079, 0.9712, 0.03079, 0.9712, 0.03079, 0.9712, 0.218, 0.9728, 0.218, 0.9728, 0.218, 0.9728, 0.218, 0.9728, 0.09165, 0.9686, 0.09165, 0.9686, 0.09165, 0.9686, 0.09165, 0.9686, 0.09165, 0.9686, 0.09165, 0.9686, 0.09165, 0.9686, 0.09165, 0.9686, 0.09165, 0.9686, 0.09165, 0.9686, 0.09165, 0.9686, 0.09165, 0.9686, 0.03079, 0.9712, 0.03079, 0.9712, 0.03079, 0.9712, 0.03079, 0.9712, 0.03079, 0.9712, 0.03079, 0.9712, 0.03079, 0.9712, 0.03079, 0.9712, 0.03079, 0.9712, 0.03079, 0.9712, 0.03079, 0.9712, 0.03079, 0.9712, 0.03079, 0.9712, 0.03079, 0.9712, 0.03079, 0.9712, 0.03079, 0.9712])
me_cube_012.materials.append(mat_colorpalette)
me_cube_012.materials.append(mat_water)
me_cube_012.use_mirror_vertex_groups = False
me_cube_012.update()
me_cube_014 = bpy.data.meshes.new('Cube.014')
me_cube_014.from_pydata([(0.5, 0.5, 0.175), (0.5, 0.5, 0.0), (0.3342, -0.3337, 0.2), (0.5, -0.5, 0.0), (0.3439, -0.2846, 0.175), (-0.5, 0.5, 0.175), (0.4166, 0.3751, 0.2), (0.1747, -0.2853, 0.2), (-0.5, 0.5, 0.0), (0.3938, 0.3938, 0.2), (0.1939, -0.2391, 0.175), (-0.5, -0.5, 0.175), (-0.5, -0.5, 0.0), (0.3612, 0.4425, 0.2), (-0.101, -0.101, 0.2), (0.05554, -0.1652, 0.175), (0.3527, 0.4707, 0.2), (0.348, 0.5, 0.2), (-0.2853, 0.1747, 0.2), (-0.06569, -0.06568, 0.175), (-0.1652, 0.05554, 0.175), (0.5, -0.5, 0.175), (-0.2391, 0.1939, 0.175), (0.5, -0.5, 0.2), (-0.2846, 0.3439, 0.175), (-0.5, -0.5, 0.2), (-0.5, 0.5, 0.2), (0.3037, 0.4609, 0.175), (0.4609, 0.3037, 0.175), (0.4234, 0.3151, 0.175), (0.3151, 0.4234, 0.175), (0.3888, 0.3336, 0.175), (0.3584, 0.3584, 0.175), (0.3336, 0.3888, 0.175), (-0.3, 0.5, 0.175), (0.3004, 0.5, 0.175), (0.3004, 0.5, 0.2), (0.3037, 0.4609, 0.2), (0.3336, 0.3888, 0.2), (0.3151, 0.4234, 0.2), (0.4609, 0.3037, 0.2), (0.5, 0.2998, 0.2), (0.4234, 0.3151, 0.2), (0.3888, 0.3336, 0.2), (0.3584, 0.3584, 0.2), (0.5, -0.3, 0.175), (0.5, 0.2998, 0.175), (-0.35, 0.5, 0.2), (-0.3, 0.5, 0.2), (-0.3337, 0.3342, 0.2), (0.02777, -0.2067, 0.2), (-0.2067, 0.02777, 0.2), (0.5, -0.35, 0.2), (0.5, -0.3, 0.2), (0.3439, -0.2846, 0.2), (0.1939, -0.2391, 0.2), (0.05554, -0.1652, 0.2), (-0.06569, -0.06568, 0.2), (-0.1652, 0.05554, 0.2), (-0.2391, 0.1939, 0.2), (-0.2846, 0.3439, 0.2), (0.5, 0.3498, 0.2), (0.4425, 0.3612, 0.2), (0.4707, 0.3527, 0.2), (0.5, 0.5, 0.2), (0.3751, 0.4166, 0.2), (0.5, -0.35, 0.175), (-0.35, 0.5, 0.175), (0.5, 0.3498, 0.175), (0.348, 0.5, 0.175)], [], [(21, 11, 12, 3), (1, 8, 5, 67, 34, 35, 69, 0), (3, 12, 8, 1), (12, 11, 5, 8), (49, 47, 26, 25, 23, 52, 2, 7, 50, 14, 51, 18), (11, 21, 23, 25), (5, 11, 25, 26), (45, 4, 54, 53), (4, 10, 55, 54), (10, 15, 56, 55), (15, 19, 57, 56), (57, 19, 20, 58), (58, 20, 22, 59), (59, 22, 24, 60), (60, 24, 34, 48), (41, 40, 28, 46), (42, 29, 28, 40), (43, 31, 29, 42), (44, 32, 31, 43), (33, 32, 44, 38), (30, 33, 38, 39), (27, 30, 39, 37), (35, 27, 37, 36), (34, 24, 22, 20, 19, 15, 10, 4, 45, 46, 28, 29, 31, 32, 33, 30, 27, 35), (2, 52, 53, 54), (65, 9, 6, 62, 63, 61, 64, 17, 16, 13), (7, 2, 54, 55), (56, 50, 7, 55), (57, 14, 50, 56), (58, 51, 14, 57), (58, 59, 18, 51), (60, 49, 18, 59), (47, 49, 60, 48), (61, 63, 40, 41), (40, 63, 62, 42), (42, 62, 6, 43), (44, 43, 6, 9), (44, 9, 65, 38), (39, 38, 65, 13), (13, 16, 37, 39), (16, 17, 36, 37), (41, 46, 68, 61), (5, 26, 47, 67), (53, 52, 66, 45), (66, 52, 23, 21), (67, 47, 48, 34), (61, 68, 0, 64), (35, 36, 17, 69), (69, 17, 64, 0), (1, 0, 68, 46, 45, 66, 21, 3)])
me_cube_014.polygons.foreach_set('use_smooth', [1, 1, 1, 1, 1, 1, 1, 1, 1, 1, 1, 1, 1, 1, 1, 1, 1, 1, 1, 1, 1, 1, 1, 1, 1, 0, 1, 1, 1, 1, 1, 1, 1, 0, 1, 1, 1, 1, 1, 0, 0, 1, 1, 1, 1, 1, 1, 1, 1, 1])
me_cube_014.polygons.foreach_set('material_index', [0, 0, 0, 0, 0, 0, 0, 0, 0, 0, 0, 0, 0, 0, 0, 0, 0, 0, 0, 0, 0, 0, 0, 1, 0, 0, 0, 0, 0, 0, 0, 0, 0, 0, 0, 0, 0, 0, 0, 0, 0, 0, 0, 0, 0, 0, 0, 0, 0, 0])
_uv = me_cube_014.uv_layers.new(name='UVMap')
_uv.uv.foreach_set('vector', [0.02937, 0.9678, 0.02937, 0.9678, 0.02937, 0.9678, 0.02937, 0.9678, 0.02937, 0.9678, 0.02937, 0.9678, 0.02937, 0.9678, 0.02937, 0.9678, 0.02937, 0.9678, 0.02937, 0.9678, 0.02937, 0.9678, 0.02937, 0.9678, 0.02937, 0.9678, 0.02937, 0.9678, 0.02937, 0.9678, 0.02937, 0.9678, 0.02937, 0.9678, 0.02937, 0.9678, 0.02937, 0.9678, 0.02937, 0.9678, 0.09409, 0.9689, 0.09409, 0.9689, 0.09409, 0.9689, 0.09409, 0.9689, 0.09409, 0.9689, 0.09409, 0.9689, 0.09409, 0.9689, 0.09409, 0.9689, 0.09409, 0.9689, 0.09409, 0.9689, 0.09409, 0.9689, 0.09409, 0.9689, 0.09409, 0.9689, 0.09409, 0.9689, 0.09409, 0.9689, 0.09409, 0.9689, 0.09409, 0.9689, 0.09409, 0.9689, 0.09409, 0.9689, 0.09409, 0.9689, 0.02937, 0.9678, 0.02937, 0.9678, 0.02937, 0.9678, 0.02937, 0.9678, 0.02937, 0.9678, 0.02937, 0.9678, 0.02937, 0.9678, 0.02937, 0.9678, 0.02937, 0.9678, 0.02937, 0.9678, 0.02937, 0.9678, 0.02937, 0.9678, 0.02937, 0.9678, 0.02937, 0.9678, 0.02937, 0.9678, 0.02937, 0.9678, 0.02937, 0.9678, 0.02937, 0.9678, 0.02937, 0.9678, 0.02937, 0.9678, 0.02937, 0.9678, 0.02937, 0.9678, 0.02937, 0.9678, 0.02937, 0.9678, 0.02937, 0.9678, 0.02937, 0.9678, 0.02937, 0.9678, 0.02937, 0.9678, 0.02937, 0.9678, 0.02937, 0.9678, 0.02937, 0.9678, 0.02937, 0.9678, 0.02937, 0.9678, 0.02937, 0.9678, 0.02937, 0.9678, 0.02937, 0.9678, 0.02937, 0.9678, 0.02937, 0.9678, 0.02937, 0.9678, 0.02937, 0.9678, 0.02937, 0.9678, 0.02937, 0.9678, 0.02937, 0.9678, 0.02937, 0.9678, 0.02937, 0.9678, 0.02937, 0.9678, 0.02937, 0.9678, 0.02937, 0.9678, 0.02937, 0.9678, 0.02937, 0.9678, 0.02937, 0.9678, 0.02937, 0.9678, 0.02937, 0.9678, 0.02937, 0.9678, 0.02937, 0.9678, 0.02937, 0.9678, 0.02937, 0.9678, 0.02937, 0.9678, 0.02937, 0.9678, 0.02937, 0.9678, 0.02937, 0.9678, 0.02937, 0.9678, 0.02937, 0.9678, 0.02937, 0.9678, 0.2178, 0.9681, 0.2178, 0.9681, 0.2178, 0.9681, 0.2178, 0.9681, 0.2178, 0.9681, 0.2178, 0.9681, 0.2178, 0.9681, 0.2178, 0.9681, 0.2178, 0.9681, 0.2178, 0.9681, 0.2178, 0.9681, 0.2178, 0.9681, 0.2178, 0.9681, 0.2178, 0.9681, 0.2178, 0.9681, 0.2178, 0.9681, 0.2178, 0.9681, 0.2178, 0.9681, 0.02937, 0.9678, 0.02937, 0.9678, 0.02937, 0.9678, 0.02937, 0.9678, 0.09409, 0.9689, 0.09409, 0.9689, 0.09409, 0.9689, 0.09409, 0.9689, 0.09409, 0.9689, 0.09409, 0.9689, 0.09409, 0.9689, 0.09409, 0.9689, 0.09409, 0.9689, 0.09409, 0.9689, 0.02937, 0.9678, 0.02937, 0.9678, 0.02937, 0.9678, 0.02937, 0.9678, 0.02937, 0.9678, 0.02937, 0.9678, 0.02937, 0.9678, 0.02937, 0.9678, 0.02937, 0.9678, 0.02937, 0.9678, 0.02937, 0.9678, 0.02937, 0.9678, 0.02937, 0.9678, 0.02937, 0.9678, 0.02937, 0.9678, 0.02937, 0.9678, 0.02937, 0.9678, 0.02937, 0.9678, 0.02937, 0.9678, 0.02937, 0.9678, 0.02937, 0.9678, 0.02937, 0.9678, 0.02937, 0.9678, 0.02937, 0.9678, 0.02937, 0.9678, 0.02937, 0.9678, 0.02937, 0.9678, 0.02937, 0.9678, 0.02937, 0.9678, 0.02937, 0.9678, 0.02937, 0.9678, 0.02937, 0.9678, 0.02937, 0.9678, 0.02937, 0.9678, 0.02937, 0.9678, 0.02937, 0.9678, 0.02937, 0.9678, 0.02937, 0.9678, 0.02937, 0.9678, 0.02937, 0.9678, 0.02937, 0.9678, 0.02937, 0.9678, 0.02937, 0.9678, 0.02937, 0.9678, 0.02937, 0.9678, 0.02937, 0.9678, 0.02937, 0.9678, 0.02937, 0.9678, 0.02937, 0.9678, 0.02937, 0.9678, 0.02937, 0.9678, 0.02937, 0.9678, 0.02937, 0.9678, 0.02937, 0.9678, 0.02937, 0.9678, 0.02937, 0.9678, 0.02937, 0.9678, 0.02937, 0.9678, 0.02937, 0.9678, 0.02937, 0.9678, 0.02937, 0.9678, 0.02937, 0.9678, 0.02937, 0.9678, 0.02937, 0.9678, 0.09409, 0.9689, 0.09409, 0.9689, 0.09409, 0.9689, 0.09409, 0.9689, 0.02937, 0.9678, 0.02937, 0.9678, 0.02937, 0.9678, 0.02937, 0.9678, 0.09409, 0.9689, 0.09409, 0.9689, 0.09409, 0.9689, 0.09409, 0.9689, 0.02937, 0.9678, 0.02937, 0.9678, 0.02937, 0.9678, 0.02937, 0.9678, 0.09409, 0.9689, 0.09409, 0.9689, 0.09409, 0.9689, 0.09409, 0.9689, 0.02937, 0.9678, 0.02937, 0.9678, 0.02937, 0.9678, 0.02937, 0.9678, 0.09409, 0.9689, 0.09409, 0.9689, 0.09409, 0.9689, 0.09409, 0.9689, 0.02937, 0.9678, 0.02937, 0.9678, 0.02937, 0.9678, 0.02937, 0.9678, 0.02937, 0.9678, 0.02937, 0.9678, 0.02937, 0.9678, 0.02937, 0.9678])
me_cube_014.materials.append(mat_colorpalette)
me_cube_014.materials.append(mat_water)
me_cube_014.use_mirror_vertex_groups = False
me_cube_014.update()
me_cube_022 = bpy.data.meshes.new('Cube.022')
me_cube_022.from_pydata([(0.5, 0.5, 0.2), (0.5, 0.5, 0.0), (0.5, -0.5, 0.2), (0.5, -0.5, 0.0), (-0.5, 0.5, 0.2), (-0.5, 0.5, 0.0), (-0.5, -0.5, 0.2), (-0.5, -0.5, 0.0), (0.5, 0.3, 0.2), (0.5, -0.3, 0.2), (-0.5, -0.3, 0.2), (-0.5, 0.3, 0.2), (-0.5, -0.5, 0.175), (0.5, 0.5, 0.175), (0.5, -0.5, 0.175), (-0.5, 0.5, 0.175), (0.5, 0.3, 0.175), (0.5, -0.3, 0.175), (-0.5, -0.3, 0.175), (-0.5, 0.3, 0.175), (0.5, -0.35, 0.2), (-0.5, -0.35, 0.2), (-0.5, -0.35, 0.175), (0.5, -0.35, 0.175), (0.5, 0.35, 0.2), (0.5, 0.35, 0.175), (-0.5, 0.35, 0.2), (-0.5, 0.35, 0.175), (-0.3138, 0.01525, 0.3597), (-0.3061, 0.1898, 0.4088), (-0.4953, -0.01013, 0.4012), (-0.2924, 0.07479, 0.4026), (-0.2711, -0.05363, 0.2467), (-0.2113, 0.2922, 0.2729), (-0.4337, 0.2452, 0.4417), (-0.4331, -0.1563, 0.1972), (-0.4026, -0.024, 0.368), (-0.2452, 0.0768, 0.3006), (-0.4619, 0.3083, 0.2566), (-0.3279, -0.1504, 0.2256), (-0.4046, 0.05272, 0.4245), (-0.2638, -0.04563, 0.1458), (-0.2326, 0.06975, 0.1613), (-0.3065, 0.301, 0.139), (-0.4633, 0.3473, 0.1347), (-0.4328, -0.1362, 0.1475), (-0.3341, -0.1166, 0.1511), (-0.499, 0.3196, 0.1705), (-0.499, 0.2943, 0.2485), (-0.499, 0.2389, 0.1453), (-0.499, 0.2577, 0.3371), (-0.499, 0.2464, 0.4198), (-0.499, -0.03757, 0.1791), (-0.499, -0.04681, 0.2014), (-0.499, -0.0311, 0.1436), (-0.499, 0.01155, 0.3362), (-0.499, 0.0005742, 0.4028), (-0.499, 0.1619, 0.4276), (-0.499, 0.09435, 0.4207), (-0.499, 0.1982, 0.1469), (-0.499, 0.2256, 0.1466), (-0.2822, -0.1483, 0.3335), (-0.4708, -0.1178, 0.3502), (-0.3392, -0.3292, 0.299), (-0.486, -0.3284, 0.353), (-0.3875, -0.08173, 0.3692), (-0.2517, -0.08, 0.2153), (-0.4688, -0.2063, 0.3979), (-0.4403, -0.3529, 0.314), (-0.2874, -0.2097, 0.3517), (-0.4183, -0.02525, 0.2278), (-0.1908, -0.18, 0.2149), (-0.382, -0.2273, 0.402), (-0.499, -0.05385, 0.2272), (-0.499, -0.07984, 0.2816), (-0.499, -0.1066, 0.3149), (-0.499, -0.1477, 0.3246), (-0.499, -0.2124, 0.3573), (-0.499, -0.2826, 0.3352), (-0.499, -0.3359, 0.3291), (-0.499, -0.357, 0.2418), (-0.3467, -0.05372, 0.1716), (-0.2632, -0.07382, 0.1644), (-0.4272, -0.03894, 0.1699), (-0.499, -0.06425, 0.1678), (-0.4593, -0.04748, 0.1693), (-0.4498, -0.3684, 0.1802), (-0.4761, -0.3603, 0.1728), (-0.499, -0.312, 0.1647), (-0.2792, -0.3449, 0.1703), (-0.2355, -0.2652, 0.1664), (-0.2243, -0.2459, 0.1663), (-0.2569, -0.296, 0.1633), (-0.2059, -0.1804, 0.1693), (-0.499, -0.2631, 0.1624), (-0.499, -0.2109, 0.1624), (-0.1475, -0.1097, 0.2313), (-0.08017, -0.1849, 0.2351), (-0.07709, -0.01442, 0.199), (0.006185, -0.0827, 0.2304), (-0.123, -0.1571, 0.2463), (-0.1541, -0.1382, 0.1877), (-0.01963, -0.2304, 0.2177), (-0.03673, -0.1416, 0.2463), (0.05952, -0.08218, 0.2021), (-0.01177, -0.03849, 0.2144), (-0.1128, -0.0699, 0.233), (-0.1161, -0.2017, 0.2021), (0.04492, -0.1735, 0.2191), (0.02311, -0.01604, 0.1867), (-0.1294, -0.06721, 0.181), (-0.07102, -0.1072, 0.2397), (-0.1378, -0.139, 0.1699), (-0.09586, -0.191, 0.1699), (-0.01245, -0.2192, 0.1699), (0.004759, -0.2236, 0.1699), (0.04639, -0.1806, 0.1699), (0.06236, -0.1666, 0.1699), (0.08212, -0.1028, 0.1699), (0.0825, -0.08813, 0.1699), (0.03387, -0.0488, 0.1699), (0.02158, -0.01457, 0.1699), (-0.02489, 0.000717, 0.1699), (-0.09204, 0.01116, 0.1699), (-0.1121, -0.02085, 0.1699), (-0.1224, -0.06719, 0.1699), (-0.1255, -0.09208, 0.1699), (-0.002197, 0.06077, 0.3099), (-0.07851, 0.2901, 0.3468), (-0.2138, 0.08926, 0.2767), (-0.2694, 0.2854, 0.3249), (-0.03032, 0.2086, 0.3416), (0.004342, 0.0712, 0.2248), (-0.05208, 0.3938, 0.2323), (-0.1654, 0.2934, 0.3462), (-0.3024, 0.3367, 0.2422), (-0.2796, 0.2356, 0.2992), (-0.2059, -0.002922, 0.1972), (-0.09041, 0.0698, 0.3218), (0.02091, 0.2506, 0.2338), (-0.1863, 0.4019, 0.2425), (-0.3183, 0.2401, 0.193), (-0.09886, 0.002202, 0.2242), (-0.1806, 0.1826, 0.3465), (-0.01467, 0.1037, 0.1592), (-0.008171, 0.2642, 0.1592), (-0.06717, 0.4033, 0.1592), (-0.1866, 0.4091, 0.1592), (-0.2908, 0.3624, 0.1592), (-0.2849, 0.2675, 0.1592), (-0.2996, 0.2363, 0.1592), (-0.2039, 0.02033, 0.1592), (-0.1058, 0.0374, 0.1592)], [], [(20, 21, 6, 2), (14, 2, 6, 12), (27, 26, 4, 15), (1, 3, 7, 5), (23, 20, 2, 14), (15, 4, 0, 13), (3, 14, 12, 7), (7, 12, 22, 18, 19, 27, 15, 5), (1, 13, 25, 16, 17, 23, 14, 3), (25, 24, 8, 16), (16, 8, 11, 19), (22, 21, 10, 18), (17, 18, 10, 9), (24, 26, 11, 8), (19, 18, 17, 16), (12, 6, 21, 22), (9, 10, 21, 20), (17, 9, 20, 23), (0, 4, 26, 24), (13, 0, 24, 25), (19, 11, 26, 27), (28, 32, 37, 31), (37, 32, 41, 42), (33, 37, 42, 43), (31, 37, 33, 29), (29, 33, 38, 34), (38, 33, 43, 44), (48, 38, 44, 49, 47), (50, 51, 34, 38, 48), (45, 35, 53, 52, 54), (53, 35, 30, 56, 55), (30, 35, 39, 36), (39, 35, 45, 46), (41, 32, 39, 46), (36, 39, 32, 28), (29, 34, 40, 31), (58, 40, 34, 51, 57), (30, 36, 40, 58, 56), (31, 40, 36, 28), (44, 43, 42, 41, 46, 45, 54, 59, 60, 49), (51, 50, 48, 47, 49, 60, 59, 54, 52, 53, 55, 56, 58, 57), (61, 66, 70, 65), (70, 66, 82, 81, 83), (75, 62, 65, 70, 73, 74), (77, 67, 62, 75, 76), (79, 64, 67, 77, 78), (86, 68, 64, 79, 80, 87), (63, 68, 86, 89), (63, 89, 71, 69), (90, 91, 93, 71, 89, 92), (66, 71, 93, 82), (69, 71, 66, 61), (62, 67, 72, 65), (67, 64, 68, 72), (72, 68, 63, 69), (65, 72, 69, 61), (70, 83, 85, 84, 73), (87, 80, 88), (73, 84, 95, 94, 77, 76, 75, 74), (78, 77, 94, 88, 80, 79), (82, 93, 91, 90, 92, 89, 86, 87, 88, 94, 95, 84, 85, 83, 81), (96, 101, 107, 100), (113, 107, 101, 112), (102, 107, 113, 114, 115), (100, 107, 102, 97), (97, 102, 108, 103), (108, 102, 115, 116, 117), (104, 108, 117, 118, 119), (103, 108, 104, 99), (99, 104, 109, 105), (109, 104, 119, 120, 121), (121, 122, 109), (123, 98, 105, 109, 122), (98, 123, 124, 110, 106), (125, 110, 124), (101, 110, 125, 126, 112), (106, 110, 101, 96), (97, 103, 111, 100), (103, 99, 105, 111), (111, 105, 98, 106), (100, 111, 106, 96), (127, 132, 139, 131), (139, 132, 144, 145), (133, 139, 145, 146), (131, 139, 133, 128), (128, 133, 140, 134), (140, 133, 146, 147), (135, 140, 147, 148), (134, 140, 135, 130), (130, 135, 141, 136), (141, 135, 148, 149, 150), (151, 137, 141, 150), (136, 141, 137, 129), (129, 137, 142, 138), (142, 137, 151, 152), (144, 132, 142, 152), (138, 142, 132, 127), (128, 134, 143, 131), (134, 130, 136, 143), (143, 136, 129, 138), (131, 143, 138, 127), (5, 15, 13, 1)])
me_cube_022.polygons.foreach_set('material_index', [0, 0, 0, 0, 0, 0, 0, 0, 0, 0, 0, 0, 0, 0, 1, 0, 0, 0, 0, 0, 0, 0, 0, 0, 0, 0, 0, 0, 0, 0, 0, 0, 0, 0, 0, 0, 0, 0, 0, 0, 0, 0, 0, 0, 0, 0, 0, 0, 0, 0, 0, 0, 0, 0, 0, 0, 0, 0, 0, 0, 0, 0, 0, 0, 0, 0, 0, 0, 0, 0, 0, 0, 0, 0, 0, 0, 0, 0, 0, 0, 0, 0, 0, 0, 0, 0, 0, 0, 0, 0, 0, 0, 0, 0, 0, 0, 0, 0, 0, 0, 0, 0])
_uv = me_cube_022.uv_layers.new(name='UVMap')
_uv.uv.foreach_set('vector', [0.0939, 0.9675, 0.0939, 0.9675, 0.0939, 0.9675, 0.0939, 0.9675, 0.0939, 0.9675, 0.0939, 0.9675, 0.0939, 0.9675, 0.0939, 0.9675, 0.0939, 0.9675, 0.0939, 0.9675, 0.0939, 0.9675, 0.0939, 0.9675, 0.03099, 0.9653, 0.03099, 0.9653, 0.03099, 0.9653, 0.03099, 0.9653, 0.0939, 0.9675, 0.0939, 0.9675, 0.0939, 0.9675, 0.0939, 0.9675, 0.0939, 0.9675, 0.0939, 0.9675, 0.0939, 0.9675, 0.0939, 0.9675, 0.03099, 0.9653, 0.03099, 0.9653, 0.03099, 0.9653, 0.03099, 0.9653, 0.03099, 0.9653, 0.03099, 0.9653, 0.03099, 0.9653, 0.03099, 0.9653, 0.03099, 0.9653, 0.03099, 0.9653, 0.03099, 0.9653, 0.03099, 0.9653, 0.03099, 0.9653, 0.03099, 0.9653, 0.03099, 0.9653, 0.03099, 0.9653, 0.03099, 0.9653, 0.03099, 0.9653, 0.03099, 0.9653, 0.03099, 0.9653, 0.03099, 0.9653, 0.03099, 0.9653, 0.03099, 0.9653, 0.03099, 0.9653, 0.03099, 0.9653, 0.03099, 0.9653, 0.03099, 0.9653, 0.03099, 0.9653, 0.03099, 0.9653, 0.03099, 0.9653, 0.03099, 0.9653, 0.03099, 0.9653, 0.03099, 0.9653, 0.03099, 0.9653, 0.03099, 0.9653, 0.03099, 0.9653, 0.03099, 0.9653, 0.03099, 0.9653, 0.03099, 0.9653, 0.03099, 0.9653, 0.2185, 0.9708, 0.2185, 0.9708, 0.2185, 0.9708, 0.2185, 0.9708, 0.0939, 0.9675, 0.0939, 0.9675, 0.0939, 0.9675, 0.0939, 0.9675, 0.03099, 0.9653, 0.03099, 0.9653, 0.03099, 0.9653, 0.03099, 0.9653, 0.03099, 0.9653, 0.03099, 0.9653, 0.03099, 0.9653, 0.03099, 0.9653, 0.0939, 0.9675, 0.0939, 0.9675, 0.0939, 0.9675, 0.0939, 0.9675, 0.0939, 0.9675, 0.0939, 0.9675, 0.0939, 0.9675, 0.0939, 0.9675, 0.03099, 0.9653, 0.03099, 0.9653, 0.03099, 0.9653, 0.03099, 0.9653, 0.1556, 0.907, 0.1556, 0.907, 0.1556, 0.907, 0.1556, 0.907, 0.1556, 0.907, 0.1556, 0.907, 0.1556, 0.907, 0.1556, 0.907, 0.1556, 0.907, 0.1556, 0.907, 0.1556, 0.907, 0.1556, 0.907, 0.1556, 0.907, 0.1556, 0.907, 0.1556, 0.907, 0.1556, 0.907, 0.1556, 0.907, 0.1556, 0.907, 0.1556, 0.907, 0.1556, 0.907, 0.1556, 0.907, 0.1556, 0.907, 0.1556, 0.907, 0.1556, 0.907, 0.1556, 0.907, 0.1556, 0.907, 0.1556, 0.907, 0.1556, 0.907, 0.1556, 0.907, 0.1556, 0.907, 0.1556, 0.907, 0.1556, 0.907, 0.1556, 0.907, 0.1556, 0.907, 0.1556, 0.907, 0.1556, 0.907, 0.1556, 0.907, 0.1556, 0.907, 0.1556, 0.907, 0.1556, 0.907, 0.1556, 0.907, 0.1556, 0.907, 0.1556, 0.907, 0.1556, 0.907, 0.1556, 0.907, 0.1556, 0.907, 0.1556, 0.907, 0.1556, 0.907, 0.1556, 0.907, 0.1556, 0.907, 0.1556, 0.907, 0.1556, 0.907, 0.1556, 0.907, 0.1556, 0.907, 0.1556, 0.907, 0.1556, 0.907, 0.1556, 0.907, 0.1556, 0.907, 0.1556, 0.907, 0.1556, 0.907, 0.1556, 0.907, 0.1556, 0.907, 0.1556, 0.907, 0.1556, 0.907, 0.1556, 0.907, 0.1556, 0.907, 0.1556, 0.907, 0.1556, 0.907, 0.1556, 0.907, 0.1556, 0.907, 0.1556, 0.907, 0.1556, 0.907, 0.1556, 0.907, 0.1556, 0.907, 0.1556, 0.907, 0.1556, 0.907, 0.1556, 0.907, 0.1556, 0.907, 0.1556, 0.907, 0.1556, 0.907, 0.1556, 0.907, 0.1556, 0.907, 0.1556, 0.907, 0.1556, 0.907, 0.1556, 0.907, 0.1556, 0.907, 0.1556, 0.907, 0.1556, 0.907, 0.1556, 0.907, 0.1556, 0.907, 0.1556, 0.907, 0.1556, 0.907, 0.1556, 0.907, 0.1556, 0.907, 0.1556, 0.907, 0.1556, 0.907, 0.1556, 0.907, 0.1556, 0.907, 0.1556, 0.907, 0.1556, 0.907, 0.1556, 0.907, 0.1556, 0.907, 0.1556, 0.907, 0.1556, 0.907, 0.1556, 0.907, 0.1556, 0.907, 0.1556, 0.907, 0.1556, 0.907, 0.1556, 0.907, 0.1556, 0.907, 0.1556, 0.907, 0.1556, 0.907, 0.1556, 0.907, 0.1556, 0.907, 0.1556, 0.907, 0.1556, 0.907, 0.1556, 0.907, 0.1556, 0.907, 0.1556, 0.907, 0.1556, 0.907, 0.1556, 0.907, 0.1556, 0.907, 0.1556, 0.907, 0.1556, 0.907, 0.1556, 0.907, 0.1556, 0.907, 0.1556, 0.907, 0.1556, 0.907, 0.1556, 0.907, 0.1556, 0.907, 0.1556, 0.907, 0.1556, 0.907, 0.1556, 0.907, 0.1556, 0.907, 0.1556, 0.907, 0.1556, 0.907, 0.1556, 0.907, 0.1556, 0.907, 0.1556, 0.907, 0.1556, 0.907, 0.1556, 0.907, 0.1556, 0.907, 0.1556, 0.907, 0.1556, 0.907, 0.1556, 0.907, 0.1556, 0.907, 0.1556, 0.907, 0.1556, 0.907, 0.1556, 0.907, 0.1556, 0.907, 0.1556, 0.907, 0.1556, 0.907, 0.1556, 0.907, 0.1556, 0.907, 0.1556, 0.907, 0.1556, 0.907, 0.1556, 0.907, 0.1556, 0.907, 0.1556, 0.907, 0.1556, 0.907, 0.1556, 0.907, 0.1556, 0.907, 0.1556, 0.907, 0.1556, 0.907, 0.1556, 0.907, 0.1556, 0.907, 0.1556, 0.907, 0.1556, 0.907, 0.1556, 0.907, 0.1556, 0.907, 0.1556, 0.907, 0.1556, 0.907, 0.1556, 0.907, 0.1556, 0.907, 0.1556, 0.907, 0.1556, 0.907, 0.1556, 0.907, 0.1556, 0.907, 0.1556, 0.907, 0.1556, 0.907, 0.1556, 0.907, 0.1556, 0.907, 0.1556, 0.907, 0.1556, 0.907, 0.1556, 0.907, 0.1556, 0.907, 0.1556, 0.907, 0.1556, 0.907, 0.1556, 0.907, 0.1556, 0.907, 0.1556, 0.907, 0.1556, 0.907, 0.1556, 0.907, 0.1556, 0.907, 0.1556, 0.907, 0.1556, 0.907, 0.1556, 0.907, 0.1556, 0.907, 0.1556, 0.907, 0.1556, 0.907, 0.1556, 0.907, 0.1556, 0.907, 0.1556, 0.907, 0.1556, 0.907, 0.1556, 0.907, 0.1556, 0.907, 0.1556, 0.907, 0.1556, 0.907, 0.1556, 0.907, 0.1556, 0.907, 0.1556, 0.907, 0.1556, 0.907, 0.1556, 0.907, 0.1556, 0.907, 0.1556, 0.907, 0.1556, 0.907, 0.1556, 0.907, 0.1556, 0.907, 0.1556, 0.907, 0.1556, 0.907, 0.1556, 0.907, 0.1556, 0.907, 0.1556, 0.907, 0.1556, 0.907, 0.1556, 0.907, 0.1556, 0.907, 0.1556, 0.907, 0.1556, 0.907, 0.1556, 0.907, 0.1556, 0.907, 0.1556, 0.907, 0.1556, 0.907, 0.1556, 0.907, 0.1556, 0.907, 0.1556, 0.907, 0.1556, 0.907, 0.1556, 0.907, 0.1556, 0.907, 0.1556, 0.907, 0.1556, 0.907, 0.1556, 0.907, 0.1556, 0.907, 0.1556, 0.907, 0.1556, 0.907, 0.1556, 0.907, 0.1556, 0.907, 0.1556, 0.907, 0.1556, 0.907, 0.1556, 0.907, 0.1556, 0.907, 0.1556, 0.907, 0.1556, 0.907, 0.1556, 0.907, 0.1556, 0.907, 0.1556, 0.907, 0.1556, 0.907, 0.1556, 0.907, 0.1556, 0.907, 0.1556, 0.907, 0.1556, 0.907, 0.1556, 0.907, 0.1556, 0.907, 0.1556, 0.907, 0.1556, 0.907, 0.1556, 0.907, 0.1556, 0.907, 0.1556, 0.907, 0.1556, 0.907, 0.1556, 0.907, 0.1556, 0.907, 0.1556, 0.907, 0.1556, 0.907, 0.1556, 0.907, 0.1556, 0.907, 0.1556, 0.907, 0.1556, 0.907, 0.1556, 0.907, 0.1556, 0.907, 0.1556, 0.907, 0.1556, 0.907, 0.1556, 0.907, 0.1556, 0.907, 0.1556, 0.907, 0.1556, 0.907, 0.1556, 0.907, 0.1556, 0.907, 0.1556, 0.907, 0.1556, 0.907, 0.1556, 0.907, 0.1556, 0.907, 0.1556, 0.907, 0.1556, 0.907, 0.1556, 0.907, 0.1556, 0.907, 0.1556, 0.907, 0.1556, 0.907, 0.1556, 0.907, 0.1556, 0.907, 0.1556, 0.907, 0.1556, 0.907, 0.1556, 0.907, 0.1556, 0.907, 0.1556, 0.907, 0.1556, 0.907, 0.1556, 0.907, 0.1556, 0.907, 0.1556, 0.907, 0.1556, 0.907, 0.1556, 0.907, 0.1556, 0.907, 0.1556, 0.907, 0.1556, 0.907, 0.1556, 0.907, 0.1556, 0.907, 0.1556, 0.907, 0.1556, 0.907, 0.1556, 0.907, 0.1556, 0.907, 0.1556, 0.907, 0.1556, 0.907, 0.1556, 0.907, 0.1556, 0.907, 0.1556, 0.907, 0.1556, 0.907, 0.1556, 0.907, 0.1556, 0.907, 0.1556, 0.907, 0.1556, 0.907, 0.1556, 0.907, 0.1556, 0.907, 0.1556, 0.907, 0.1556, 0.907, 0.1556, 0.907, 0.1556, 0.907, 0.1556, 0.907, 0.1556, 0.907, 0.1556, 0.907, 0.1556, 0.907, 0.1556, 0.907, 0.1556, 0.907, 0.1556, 0.907, 0.1556, 0.907, 0.1556, 0.907, 0.1556, 0.907, 0.1556, 0.907, 0.1556, 0.907, 0.1556, 0.907, 0.1556, 0.907, 0.1556, 0.907, 0.1556, 0.907, 0.1556, 0.907, 0.1556, 0.907, 0.1556, 0.907, 0.1556, 0.907, 0.1556, 0.907, 0.1556, 0.907, 0.1556, 0.907, 0.1556, 0.907, 0.1556, 0.907, 0.1556, 0.907, 0.1556, 0.907, 0.1556, 0.907, 0.1556, 0.907, 0.1556, 0.907, 0.1556, 0.907, 0.1556, 0.907, 0.1556, 0.907, 0.1556, 0.907, 0.1556, 0.907, 0.1556, 0.907, 0.1556, 0.907, 0.1556, 0.907, 0.1556, 0.907, 0.1556, 0.907, 0.03099, 0.9653, 0.03099, 0.9653, 0.03099, 0.9653, 0.03099, 0.9653])
me_cube_022.materials.append(mat_colorpalette)
me_cube_022.materials.append(mat_water)
me_cube_022.use_mirror_vertex_groups = False
me_cube_022.update()
me_cube_017 = bpy.data.meshes.new('Cube.017')
me_cube_017.from_pydata([(0.1346, -0.1135, 0.0605), (0.05826, 0.1159, 0.09733), (-0.07702, -0.08497, 0.02727), (-0.1326, 0.1112, 0.07551), (0.1065, 0.03437, 0.09212), (0.1411, -0.103, -0.02461), (0.0847, 0.2196, -0.01712), (-0.02866, 0.1192, 0.09681), (-0.1657, 0.1625, -0.00725), (-0.1428, 0.06141, 0.0498), (-0.06909, -0.1772, -0.05222), (0.04636, -0.1044, 0.07236), (0.1577, 0.07636, -0.01562), (-0.04948, 0.2277, -0.006947), (-0.1815, 0.06588, -0.05644), (0.03791, -0.172, -0.0252), (-0.0438, 0.008418, 0.09709), (0.1221, -0.07057, -0.09025), (0.1286, 0.08998, -0.09025), (0.0696, 0.2291, -0.09025), (-0.0498, 0.2349, -0.09025), (-0.154, 0.1882, -0.09025), (-0.1481, 0.0933, -0.09025), (-0.1628, 0.06212, -0.09025), (-0.06708, -0.1539, -0.09025), (0.03096, -0.1368, -0.09025)], [], [(0, 5, 12, 4), (12, 5, 17, 18), (6, 12, 18, 19), (4, 12, 6, 1), (1, 6, 13, 7), (13, 6, 19, 20), (8, 13, 20, 21), (7, 13, 8, 3), (3, 8, 14, 9), (14, 8, 21, 22, 23), (24, 10, 14, 23), (9, 14, 10, 2), (2, 10, 15, 11), (15, 10, 24, 25), (17, 5, 15, 25), (11, 15, 5, 0), (1, 7, 16, 4), (7, 3, 9, 16), (16, 9, 2, 11), (4, 16, 11, 0)])
_uv = me_cube_017.uv_layers.new(name='UVMap')
_uv.uv.foreach_set('vector', [0.1605, 0.9108, 0.1605, 0.9108, 0.1605, 0.9108, 0.1605, 0.9108, 0.1605, 0.9108, 0.1605, 0.9108, 0.1605, 0.9108, 0.1605, 0.9108, 0.1605, 0.9108, 0.1605, 0.9108, 0.1605, 0.9108, 0.1605, 0.9108, 0.1605, 0.9108, 0.1605, 0.9108, 0.1605, 0.9108, 0.1605, 0.9108, 0.1605, 0.9108, 0.1605, 0.9108, 0.1605, 0.9108, 0.1605, 0.9108, 0.1605, 0.9108, 0.1605, 0.9108, 0.1605, 0.9108, 0.1605, 0.9108, 0.1605, 0.9108, 0.1605, 0.9108, 0.1605, 0.9108, 0.1605, 0.9108, 0.1605, 0.9108, 0.1605, 0.9108, 0.1605, 0.9108, 0.1605, 0.9108, 0.1605, 0.9108, 0.1605, 0.9108, 0.1605, 0.9108, 0.1605, 0.9108, 0.1605, 0.9108, 0.1605, 0.9108, 0.1605, 0.9108, 0.1605, 0.9108, 0.1605, 0.9108, 0.1605, 0.9108, 0.1605, 0.9108, 0.1605, 0.9108, 0.1605, 0.9108, 0.1605, 0.9108, 0.1605, 0.9108, 0.1605, 0.9108, 0.1605, 0.9108, 0.1605, 0.9108, 0.1605, 0.9108, 0.1605, 0.9108, 0.1605, 0.9108, 0.1605, 0.9108, 0.1605, 0.9108, 0.1605, 0.9108, 0.1605, 0.9108, 0.1605, 0.9108, 0.1605, 0.9108, 0.1605, 0.9108, 0.1605, 0.9108, 0.1605, 0.9108, 0.1605, 0.9108, 0.1605, 0.9108, 0.1605, 0.9108, 0.1605, 0.9108, 0.1605, 0.9108, 0.1605, 0.9108, 0.1605, 0.9108, 0.1605, 0.9108, 0.1605, 0.9108, 0.1605, 0.9108, 0.1605, 0.9108, 0.1605, 0.9108, 0.1605, 0.9108, 0.1605, 0.9108, 0.1605, 0.9108, 0.1605, 0.9108, 0.1605, 0.9108, 0.1605, 0.9108, 0.1605, 0.9108])
me_cube_017.materials.append(mat_colorpalette)
me_cube_017.update()
me_cube_018 = bpy.data.meshes.new('Cube.018')
me_cube_018.from_pydata([(-0.1811, 0.036, -0.009043), (-0.1138, -0.03923, -0.005261), (-0.1107, 0.1312, -0.0414), (-0.02744, 0.06296, -0.009987), (-0.1566, -0.01149, 0.005958), (-0.1878, 0.007472, -0.05269), (-0.05325, -0.08474, -0.0227), (-0.07035, 0.004052, 0.005926), (0.0259, 0.06348, -0.03825), (-0.04539, 0.1072, -0.02598), (-0.1465, 0.07576, -0.007365), (-0.1498, -0.056, -0.03826), (0.0113, -0.02779, -0.02123), (-0.01051, 0.1296, -0.05367), (-0.163, 0.07845, -0.05934), (-0.1046, 0.03846, -0.0006776), (-0.1714, 0.0067, -0.07045), (-0.1295, -0.04532, -0.07045), (-0.04607, -0.07353, -0.07045), (-0.02886, -0.0779, -0.07045), (0.01277, -0.03492, -0.07045), (0.02873, -0.02089, -0.07045), (0.0485, 0.04288, -0.07045), (0.04888, 0.05754, -0.07045), (0.0002446, 0.09686, -0.07045), (-0.01205, 0.1311, -0.07045), (-0.05851, 0.1464, -0.07045), (-0.1257, 0.1568, -0.07045), (-0.1458, 0.1248, -0.07045), (-0.156, 0.07847, -0.07045), (-0.1591, 0.05358, -0.07045)], [], [(0, 5, 11, 4), (17, 11, 5, 16), (6, 11, 17, 18, 19), (4, 11, 6, 1), (1, 6, 12, 7), (12, 6, 19, 20, 21), (8, 12, 21, 22, 23), (7, 12, 8, 3), (3, 8, 13, 9), (13, 8, 23, 24, 25), (25, 26, 13), (27, 2, 9, 13, 26), (2, 27, 28, 14, 10), (29, 14, 28), (5, 14, 29, 30, 16), (10, 14, 5, 0), (1, 7, 15, 4), (7, 3, 9, 15), (15, 9, 2, 10), (4, 15, 10, 0)])
_uv = me_cube_018.uv_layers.new(name='UVMap')
_uv.uv.foreach_set('vector', [0.159, 0.909, 0.159, 0.909, 0.159, 0.909, 0.159, 0.909, 0.159, 0.909, 0.159, 0.909, 0.159, 0.909, 0.159, 0.909, 0.159, 0.909, 0.159, 0.909, 0.159, 0.909, 0.159, 0.909, 0.159, 0.909, 0.159, 0.909, 0.159, 0.909, 0.159, 0.909, 0.159, 0.909, 0.159, 0.909, 0.159, 0.909, 0.159, 0.909, 0.159, 0.909, 0.159, 0.909, 0.159, 0.909, 0.159, 0.909, 0.159, 0.909, 0.159, 0.909, 0.159, 0.909, 0.159, 0.909, 0.159, 0.909, 0.159, 0.909, 0.159, 0.909, 0.159, 0.909, 0.159, 0.909, 0.159, 0.909, 0.159, 0.909, 0.159, 0.909, 0.159, 0.909, 0.159, 0.909, 0.159, 0.909, 0.159, 0.909, 0.159, 0.909, 0.159, 0.909, 0.159, 0.909, 0.159, 0.909, 0.159, 0.909, 0.159, 0.909, 0.159, 0.909, 0.159, 0.909, 0.159, 0.909, 0.159, 0.909, 0.159, 0.909, 0.159, 0.909, 0.159, 0.909, 0.159, 0.909, 0.159, 0.909, 0.159, 0.909, 0.159, 0.909, 0.159, 0.909, 0.159, 0.909, 0.159, 0.909, 0.159, 0.909, 0.159, 0.909, 0.159, 0.909, 0.159, 0.909, 0.159, 0.909, 0.159, 0.909, 0.159, 0.909, 0.159, 0.909, 0.159, 0.909, 0.159, 0.909, 0.159, 0.909, 0.159, 0.909, 0.159, 0.909, 0.159, 0.909, 0.159, 0.909, 0.159, 0.909, 0.159, 0.909, 0.159, 0.909, 0.159, 0.909, 0.159, 0.909, 0.159, 0.909, 0.159, 0.909, 0.159, 0.909, 0.159, 0.909, 0.159, 0.909])
me_cube_018.materials.append(mat_colorpalette)
me_cube_018.update()
me_cube_020 = bpy.data.meshes.new('Cube.020')
me_cube_020.from_pydata([(0.08258, 0.04378, 0.08407), (-0.106, 0.07427, 0.1008), (0.02559, -0.1371, 0.04959), (-0.1212, -0.1362, 0.1036), (-0.02265, 0.1104, 0.1197), (0.1131, 0.1121, -0.03416), (-0.104, -0.0142, 0.1485), (-0.07551, -0.1608, 0.06458), (0.07744, -0.01756, 0.1022), (-0.05343, 0.1669, -0.02167), (0.174, 0.01208, -0.03452), (-0.01714, -0.03517, 0.1525), (-0.1342, 0.1383, -0.02227), (-0.1342, 0.1123, 0.03218), (-0.1342, 0.08548, 0.06545), (-0.1342, 0.0444, 0.07519), (-0.1342, -0.02029, 0.1079), (-0.1342, -0.09047, 0.08581), (-0.1342, -0.1438, 0.07965), (-0.1342, -0.1649, -0.007602), (0.01812, 0.1384, -0.07779), (0.1016, 0.1183, -0.08502), (-0.06238, 0.1532, -0.0795), (-0.1342, 0.1279, -0.0816), (-0.09447, 0.1446, -0.0801), (-0.085, -0.1763, -0.06921), (-0.1113, -0.1682, -0.07658), (-0.1342, -0.1199, -0.08469), (0.08567, -0.1528, -0.0791), (0.1293, -0.07312, -0.08306), (0.1406, -0.05378, -0.08312), (0.108, -0.1039, -0.0861), (0.1589, 0.01172, -0.08014), (-0.1342, -0.07101, -0.08705), (-0.1342, -0.01881, -0.08699)], [], [(0, 5, 9, 4), (9, 5, 21, 20, 22), (14, 1, 4, 9, 12, 13), (16, 6, 1, 14, 15), (18, 3, 6, 16, 17), (25, 7, 3, 18, 19, 26), (2, 7, 25, 28), (2, 28, 10, 8), (29, 30, 32, 10, 28, 31), (5, 10, 32, 21), (8, 10, 5, 0), (1, 6, 11, 4), (6, 3, 7, 11), (11, 7, 2, 8), (4, 11, 8, 0), (9, 22, 24, 23, 12), (26, 19, 27), (12, 23, 34, 33, 16, 15, 14, 13), (17, 16, 33, 27, 19, 18), (21, 32, 30, 29, 31, 28, 25, 26, 27, 33, 34, 23, 24, 22, 20)])
_uv = me_cube_020.uv_layers.new(name='UVMap')
_uv.uv.foreach_set('vector', [0.157, 0.908, 0.157, 0.908, 0.157, 0.908, 0.157, 0.908, 0.157, 0.908, 0.157, 0.908, 0.157, 0.908, 0.157, 0.908, 0.157, 0.908, 0.157, 0.908, 0.157, 0.908, 0.157, 0.908, 0.157, 0.908, 0.157, 0.908, 0.157, 0.908, 0.157, 0.908, 0.157, 0.908, 0.157, 0.908, 0.157, 0.908, 0.157, 0.908, 0.157, 0.908, 0.157, 0.908, 0.157, 0.908, 0.157, 0.908, 0.157, 0.908, 0.157, 0.908, 0.157, 0.908, 0.157, 0.908, 0.157, 0.908, 0.157, 0.908, 0.157, 0.908, 0.157, 0.908, 0.157, 0.908, 0.157, 0.908, 0.157, 0.908, 0.157, 0.908, 0.157, 0.908, 0.157, 0.908, 0.157, 0.908, 0.157, 0.908, 0.157, 0.908, 0.157, 0.908, 0.157, 0.908, 0.157, 0.908, 0.157, 0.908, 0.157, 0.908, 0.157, 0.908, 0.157, 0.908, 0.157, 0.908, 0.157, 0.908, 0.157, 0.908, 0.157, 0.908, 0.157, 0.908, 0.157, 0.908, 0.157, 0.908, 0.157, 0.908, 0.157, 0.908, 0.157, 0.908, 0.157, 0.908, 0.157, 0.908, 0.157, 0.908, 0.157, 0.908, 0.157, 0.908, 0.157, 0.908, 0.157, 0.908, 0.157, 0.908, 0.157, 0.908, 0.157, 0.908, 0.157, 0.908, 0.157, 0.908, 0.157, 0.908, 0.157, 0.908, 0.157, 0.908, 0.157, 0.908, 0.157, 0.908, 0.157, 0.908, 0.157, 0.908, 0.157, 0.908, 0.157, 0.908, 0.157, 0.908, 0.157, 0.908, 0.157, 0.908, 0.157, 0.908, 0.157, 0.908, 0.157, 0.908, 0.157, 0.908, 0.157, 0.908, 0.157, 0.908, 0.157, 0.908, 0.157, 0.908, 0.157, 0.908, 0.157, 0.908, 0.157, 0.908, 0.157, 0.908, 0.157, 0.908, 0.157, 0.908, 0.157, 0.908, 0.157, 0.908, 0.157, 0.908, 0.157, 0.908, 0.157, 0.908, 0.157, 0.908, 0.157, 0.908, 0.157, 0.908, 0.157, 0.908, 0.157, 0.908])
me_cube_020.materials.append(mat_colorpalette)
me_cube_020.update()
me_cube_021 = bpy.data.meshes.new('Cube.021')
me_cube_021.from_pydata([(0.05021, -0.005545, 0.1103), (0.05789, 0.1691, 0.1594), (-0.1313, -0.03092, 0.1518), (0.07153, 0.05399, 0.1532), (0.09283, -0.07443, -0.002685), (0.1526, 0.2714, 0.02347), (-0.06977, 0.2244, 0.1923), (-0.06912, -0.1771, -0.05218), (-0.03865, -0.0448, 0.1186), (0.1187, 0.056, 0.05114), (-0.09789, 0.2875, 0.007147), (0.03605, -0.1712, -0.02385), (-0.04064, 0.03192, 0.175), (0.1001, -0.06643, -0.1037), (0.1314, 0.04895, -0.08812), (0.05751, 0.2802, -0.1104), (-0.09929, 0.3265, -0.1148), (-0.06886, -0.157, -0.1019), (0.02982, -0.1374, -0.09838), (-0.135, 0.2988, -0.07896), (-0.135, 0.2735, -0.0009747), (-0.135, 0.2181, -0.1041), (-0.135, 0.2369, 0.08765), (-0.135, 0.2256, 0.1703), (-0.135, -0.05837, -0.07037), (-0.135, -0.06761, -0.04806), (-0.135, -0.0519, -0.1058), (-0.135, -0.009252, 0.08676), (-0.135, -0.02022, 0.1534), (-0.135, 0.1411, 0.1782), (-0.135, 0.07356, 0.1712), (-0.135, 0.1774, -0.1026), (-0.135, 0.2048, -0.1028)], [], [(0, 4, 9, 3), (9, 4, 13, 14), (5, 9, 14, 15), (3, 9, 5, 1), (1, 5, 10, 6), (10, 5, 15, 16), (20, 10, 16, 21, 19), (22, 23, 6, 10, 20), (17, 7, 25, 24, 26), (25, 7, 2, 28, 27), (2, 7, 11, 8), (11, 7, 17, 18), (13, 4, 11, 18), (8, 11, 4, 0), (1, 6, 12, 3), (30, 12, 6, 23, 29), (2, 8, 12, 30, 28), (3, 12, 8, 0), (16, 15, 14, 13, 18, 17, 26, 31, 32, 21), (23, 22, 20, 19, 21, 32, 31, 26, 24, 25, 27, 28, 30, 29)])
me_cube_021.polygons.foreach_set('material_index', [0, 0, 0, 0, 0, 0, 0, 0, 0, 0, 0, 0, 0, 0, 0, 0, 0, 0, 0, 568])
_uv = me_cube_021.uv_layers.new(name='UVMap')
_uv.uv.foreach_set('vector', [0.1563, 0.9087, 0.1563, 0.9087, 0.1563, 0.9087, 0.1563, 0.9087, 0.1563, 0.9087, 0.1563, 0.9087, 0.1563, 0.9087, 0.1563, 0.9087, 0.1563, 0.9087, 0.1563, 0.9087, 0.1563, 0.9087, 0.1563, 0.9087, 0.1563, 0.9087, 0.1563, 0.9087, 0.1563, 0.9087, 0.1563, 0.9087, 0.1563, 0.9087, 0.1563, 0.9087, 0.1563, 0.9087, 0.1563, 0.9087, 0.1563, 0.9087, 0.1563, 0.9087, 0.1563, 0.9087, 0.1563, 0.9087, 0.1563, 0.9087, 0.1563, 0.9087, 0.1563, 0.9087, 0.1563, 0.9087, 0.1563, 0.9087, 0.1563, 0.9087, 0.1563, 0.9087, 0.1563, 0.9087, 0.1563, 0.9087, 0.1563, 0.9087, 0.1563, 0.9087, 0.1563, 0.9087, 0.1563, 0.9087, 0.1563, 0.9087, 0.1563, 0.9087, 0.1563, 0.9087, 0.1563, 0.9087, 0.1563, 0.9087, 0.1563, 0.9087, 0.1563, 0.9087, 0.1563, 0.9087, 0.1563, 0.9087, 0.1563, 0.9087, 0.1563, 0.9087, 0.1563, 0.9087, 0.1563, 0.9087, 0.1563, 0.9087, 0.1563, 0.9087, 0.1563, 0.9087, 0.1563, 0.9087, 0.1563, 0.9087, 0.1563, 0.9087, 0.1563, 0.9087, 0.1563, 0.9087, 0.1563, 0.9087, 0.1563, 0.9087, 0.1563, 0.9087, 0.1563, 0.9087, 0.1563, 0.9087, 0.1563, 0.9087, 0.1563, 0.9087, 0.1563, 0.9087, 0.1563, 0.9087, 0.1563, 0.9087, 0.1563, 0.9087, 0.1563, 0.9087, 0.1563, 0.9087, 0.1563, 0.9087, 0.1563, 0.9087, 0.1563, 0.9087, 0.1563, 0.9087, 0.1563, 0.9087, 0.1563, 0.9087, 0.1563, 0.9087, 0.1563, 0.9087, 0.1563, 0.9087, 0.1563, 0.9087, 0.1563, 0.9087, 0.1563, 0.9087, 0.1563, 0.9087, 0.1563, 0.9087, 0.1563, 0.9087, 0.1563, 0.9087, 0.1563, 0.9087, 0.1563, 0.9087, 0.1563, 0.9087, 0.1563, 0.9087, 0.1563, 0.9087, 0.1563, 0.9087, 0.1563, 0.9087, 0.1563, 0.9087, 0.1563, 0.9087, 0.1563, 0.9087, 0.1563, 0.9087, 0.1563, 0.9087, 0.1563, 0.9087, 0.1563, 0.9087, 0.1563, 0.9087])
me_cube_021.materials.append(mat_colorpalette)
me_cube_021.update()
me_cube_015 = bpy.data.meshes.new('Cube.015')
me_cube_015.from_pydata([(0.5, 0.5, 0.2), (0.5, 0.5, 0.0), (0.5, -0.5, 0.2), (0.5, -0.5, 0.0), (-0.5, 0.5, 0.2), (-0.5, 0.5, 0.0), (-0.5, -0.5, 0.2), (-0.5, -0.5, 0.0), (0.5, 0.3, 0.2), (0.5, -0.3, 0.2), (-0.5, -0.3, 0.2), (-0.5, 0.3, 0.2), (-0.5, -0.5, 0.175), (0.5, 0.5, 0.175), (0.5, -0.5, 0.175), (-0.5, 0.5, 0.175), (0.5, 0.3, 0.175), (0.5, -0.3, 0.175), (-0.5, -0.3, 0.175), (-0.5, 0.3, 0.175), (0.5, -0.35, 0.2), (-0.5, -0.35, 0.2), (-0.5, -0.35, 0.175), (0.5, -0.35, 0.175), (0.5, 0.35, 0.2), (0.5, 0.35, 0.175), (-0.5, 0.35, 0.2), (-0.5, 0.35, 0.175)], [], [(20, 21, 6, 2), (14, 2, 6, 12), (27, 26, 4, 15), (1, 3, 7, 5), (23, 20, 2, 14), (15, 4, 0, 13), (3, 14, 12, 7), (7, 12, 22, 18, 19, 27, 15, 5), (1, 13, 25, 16, 17, 23, 14, 3), (25, 24, 8, 16), (16, 8, 11, 19), (22, 21, 10, 18), (17, 18, 10, 9), (24, 26, 11, 8), (19, 18, 17, 16), (12, 6, 21, 22), (9, 10, 21, 20), (17, 9, 20, 23), (0, 4, 26, 24), (13, 0, 24, 25), (19, 11, 26, 27), (5, 15, 13, 1)])
me_cube_015.polygons.foreach_set('material_index', [0, 0, 0, 0, 0, 0, 0, 0, 0, 0, 0, 0, 0, 0, 1, 0, 0, 0, 0, 0, 0, 0])
_uv = me_cube_015.uv_layers.new(name='UVMap')
_uv.uv.foreach_set('vector', [0.09402, 0.9679, 0.09402, 0.9679, 0.09402, 0.9679, 0.09402, 0.9679, 0.09402, 0.9679, 0.09402, 0.9679, 0.09402, 0.9679, 0.09402, 0.9679, 0.09402, 0.9679, 0.09402, 0.9679, 0.09402, 0.9679, 0.09402, 0.9679, 0.03023, 0.9684, 0.03023, 0.9684, 0.03023, 0.9684, 0.03023, 0.9684, 0.09402, 0.9679, 0.09402, 0.9679, 0.09402, 0.9679, 0.09402, 0.9679, 0.09402, 0.9679, 0.09402, 0.9679, 0.09402, 0.9679, 0.09402, 0.9679, 0.03023, 0.9684, 0.03023, 0.9684, 0.03023, 0.9684, 0.03023, 0.9684, 0.03023, 0.9684, 0.03023, 0.9684, 0.03023, 0.9684, 0.03023, 0.9684, 0.03023, 0.9684, 0.03023, 0.9684, 0.03023, 0.9684, 0.03023, 0.9684, 0.03023, 0.9684, 0.03023, 0.9684, 0.03023, 0.9684, 0.03023, 0.9684, 0.03023, 0.9684, 0.03023, 0.9684, 0.03023, 0.9684, 0.03023, 0.9684, 0.03023, 0.9684, 0.03023, 0.9684, 0.03023, 0.9684, 0.03023, 0.9684, 0.03023, 0.9684, 0.03023, 0.9684, 0.03023, 0.9684, 0.03023, 0.9684, 0.03023, 0.9684, 0.03023, 0.9684, 0.03023, 0.9684, 0.03023, 0.9684, 0.03023, 0.9684, 0.03023, 0.9684, 0.03023, 0.9684, 0.03023, 0.9684, 0.03023, 0.9684, 0.03023, 0.9684, 0.03023, 0.9684, 0.03023, 0.9684, 0.2174, 0.9724, 0.2174, 0.9724, 0.2174, 0.9724, 0.2174, 0.9724, 0.09402, 0.9679, 0.09402, 0.9679, 0.09402, 0.9679, 0.09402, 0.9679, 0.03023, 0.9684, 0.03023, 0.9684, 0.03023, 0.9684, 0.03023, 0.9684, 0.03023, 0.9684, 0.03023, 0.9684, 0.03023, 0.9684, 0.03023, 0.9684, 0.09402, 0.9679, 0.09402, 0.9679, 0.09402, 0.9679, 0.09402, 0.9679, 0.09402, 0.9679, 0.09402, 0.9679, 0.09402, 0.9679, 0.09402, 0.9679, 0.03023, 0.9684, 0.03023, 0.9684, 0.03023, 0.9684, 0.03023, 0.9684, 0.03023, 0.9684, 0.03023, 0.9684, 0.03023, 0.9684, 0.03023, 0.9684])
me_cube_015.materials.append(mat_colorpalette)
me_cube_015.materials.append(mat_water)
me_cube_015.use_mirror_vertex_groups = False
me_cube_015.update()

# ---- objects
ob_flat = bpy.data.objects.new('Flat', me_cube_001)
ob_corner_diagonal = bpy.data.objects.new('Corner_Diagonal', me_cube_007)
ob_corner_inner = bpy.data.objects.new('Corner_Inner', me_cube_011)
ob_corner_outer = bpy.data.objects.new('Corner_Outer', me_cube_008)
ob_slope = bpy.data.objects.new('Slope', me_cube_006)
ob_ground = bpy.data.objects.new('Ground', me_cube)
ob_way_corner = bpy.data.objects.new('Way_Corner', me_cube_010)
ob_way_slope = bpy.data.objects.new('Way_Slope', me_cube_005)
ob_way_straight = bpy.data.objects.new('Way_Straight', me_cube_002)
ob_way_t_cross = bpy.data.objects.new('Way_T-Cross', me_cube_004)
ob_way_x_cross = bpy.data.objects.new('Way_X-Cross', me_cube_009)
ob_water_straight = bpy.data.objects.new('Water_Straight', me_cube_003)
ob_water_slope = bpy.data.objects.new('Water_Slope', me_cube_012)
ob_water_corner = bpy.data.objects.new('Water_Corner', me_cube_014)
ob_water_source_with_stones = bpy.data.objects.new('Water_Source_with_stones', me_cube_022)
ob_stone1 = bpy.data.objects.new('Stone1', me_cube_017)
ob_stone2 = bpy.data.objects.new('Stone2', me_cube_018)
ob_stone4 = bpy.data.objects.new('Stone4', me_cube_020)
ob_stone5 = bpy.data.objects.new('Stone5', me_cube_021)
ob_water_source = bpy.data.objects.new('Water_source', me_cube_015)

# ---- transforms, parenting, visibility, modifiers, constraints
ob_flat.location = (-1.5, -3.5, 0.0)
ob_flat.lock_rotations_4d = False
ob_flat.empty_display_type = 'ARROWS'
ob_flat.lineart.crease_threshold = 0.0
ob_corner_diagonal.location = (-9.5, -3.5, 0.0)
ob_corner_diagonal.lock_rotations_4d = False
ob_corner_diagonal.empty_display_type = 'ARROWS'
ob_corner_diagonal.lineart.crease_threshold = 0.0
ob_corner_inner.location = (-7.5, -3.5, 0.0)
ob_corner_inner.lock_rotations_4d = False
ob_corner_inner.empty_display_type = 'ARROWS'
ob_corner_inner.lineart.crease_threshold = 0.0
ob_corner_outer.location = (-5.5, -3.5, 0.0)
ob_corner_outer.lock_rotations_4d = False
ob_corner_outer.empty_display_type = 'ARROWS'
ob_corner_outer.lineart.crease_threshold = 0.0
ob_slope.location = (-3.5, -3.5, 0.0)
ob_slope.lock_rotations_4d = False
ob_slope.empty_display_type = 'ARROWS'
ob_slope.lineart.crease_threshold = 0.0
ob_ground.location = (-1.5, -1.5, 0.0)
ob_ground.lock_rotations_4d = False
ob_ground.empty_display_type = 'ARROWS'
ob_ground.lineart.crease_threshold = 0.0
ob_way_corner.location = (-5.5, -5.5, 0.0)
ob_way_corner.lock_rotations_4d = False
ob_way_corner.empty_display_type = 'ARROWS'
ob_way_corner.lineart.crease_threshold = 0.0
ob_way_slope.location = (-1.5, -5.5, 0.0)
ob_way_slope.lock_rotations_4d = False
ob_way_slope.empty_display_type = 'ARROWS'
ob_way_slope.lineart.crease_threshold = 0.0
ob_way_straight.location = (-3.5, -5.5, 0.0)
ob_way_straight.lock_rotations_4d = False
ob_way_straight.empty_display_type = 'ARROWS'
ob_way_straight.lineart.crease_threshold = 0.0
ob_way_t_cross.location = (-7.5, -5.5, 0.0)
ob_way_t_cross.lock_rotations_4d = False
ob_way_t_cross.empty_display_type = 'ARROWS'
ob_way_t_cross.lineart.crease_threshold = 0.0
ob_way_x_cross.location = (-9.5, -5.5, 0.0)
ob_way_x_cross.lock_rotations_4d = False
ob_way_x_cross.empty_display_type = 'ARROWS'
ob_way_x_cross.lineart.crease_threshold = 0.0
ob_water_straight.location = (-3.5, -1.5, 0.0)
ob_water_straight.lock_rotations_4d = False
ob_water_straight.empty_display_type = 'ARROWS'
ob_water_straight.lineart.crease_threshold = 0.0
ob_water_slope.location = (-5.5, -1.5, 0.0)
ob_water_slope.lock_rotations_4d = False
ob_water_slope.empty_display_type = 'ARROWS'
ob_water_slope.lineart.crease_threshold = 0.0
ob_water_corner.location = (-7.5, -1.5, 0.0)
ob_water_corner.lock_rotations_4d = False
ob_water_corner.empty_display_type = 'ARROWS'
ob_water_corner.lineart.crease_threshold = 0.0
_m = ob_water_corner.modifiers.new('Auto Smooth', 'NODES')
_m.node_group = ng_auto_smooth
_gi = [s.identifier for s in ng_auto_smooth.interface.items_tree if s.item_type == 'SOCKET' and s.in_out == 'INPUT']
_m[_gi[1]] = 0.5236  # Angle
ob_water_source_with_stones.location = (-9.5, -1.5, 0.0)
ob_water_source_with_stones.lock_rotations_4d = False
ob_water_source_with_stones.empty_display_type = 'ARROWS'
ob_water_source_with_stones.lineart.crease_threshold = 0.0
ob_stone1.location = (-11.64, -1.326, 0.2494)
ob_stone1.lineart.crease_threshold = 0.0
ob_stone2.location = (-11.47, -1.646, 0.2404)
ob_stone2.lineart.crease_threshold = 0.0
ob_stone4.location = (-11.86, -1.692, 0.2494)
ob_stone4.lineart.crease_threshold = 0.0
ob_stone5.location = (-11.86, -1.479, 0.2494)
ob_stone5.lineart.crease_threshold = 0.0
ob_water_source.location = (-11.5, -1.5, 0.0)
ob_water_source.lock_rotations_4d = False
ob_water_source.empty_display_type = 'ARROWS'
ob_water_source.lineart.crease_threshold = 0.0

# ---- collection membership
col_base.objects.link(ob_flat)
col_base.objects.link(ob_corner_diagonal)
col_base.objects.link(ob_corner_inner)
col_base.objects.link(ob_corner_outer)
col_base.objects.link(ob_slope)
col_base.objects.link(ob_ground)
col_way.objects.link(ob_way_corner)
col_way.objects.link(ob_way_slope)
col_way.objects.link(ob_way_straight)
col_way.objects.link(ob_way_t_cross)
col_way.objects.link(ob_way_x_cross)
col_river.objects.link(ob_water_straight)
col_river.objects.link(ob_water_slope)
col_river.objects.link(ob_water_corner)
col_river.objects.link(ob_water_source_with_stones)
col_stones_edit.objects.link(ob_stone1)
col_stones_edit.objects.link(ob_stone2)
col_stones_edit.objects.link(ob_stone4)
col_stones_edit.objects.link(ob_stone5)
col_stones_edit.objects.link(ob_water_source)
def _layer_coll(name, lc=None):
    lc = lc or bpy.context.view_layer.layer_collection
    for c in lc.children:
        if c.name == name: return c
        r = _layer_coll(name, c)
        if r: return r
_layer_coll('Stones_EDIT').exclude = True

# ---- scene / render settings (as saved in the file)
scene.frame_start = 1; scene.frame_end = 250; scene.frame_set(1)
scene.render.engine = 'BLENDER_EEVEE_NEXT'
scene.render.resolution_x = 3000
scene.render.resolution_y = 2000
scene.cycles.use_denoising = False
scene.cycles.samples = 128
scene.cycles.sampling_pattern = 'TABULATED_SOBOL'
scene.cycles.use_adaptive_sampling = False
scene.cycles.use_light_tree = False
scene.view_settings.view_transform = 'Filmic'
bpy.context.view_layer.update()

# ---- added for rendering (the .blend has no active camera and no usable light): camera, sun
cam_auto = bpy.data.cameras.new('AutoCamera')
cam_auto.lens = 50.0
cam_auto.sensor_width = 36.0
cam_auto.clip_end = 1000.0
ob_auto_camera = bpy.data.objects.new('AutoCamera', cam_auto)
scene.collection.objects.link(ob_auto_camera)
ob_auto_camera.location = (6.68728, -16.4747, 9.3133)
ob_auto_camera.rotation_euler = (1.09748, -7.21219e-08, 0.694738)
scene.camera = ob_auto_camera
light_auto_sun = bpy.data.lights.new('AutoSun', 'SUN')
light_auto_sun.energy = 3.0
light_auto_sun.angle = 0.0523599
ob_auto_sun = bpy.data.objects.new('AutoSun', light_auto_sun)
scene.collection.objects.link(ob_auto_sun)
ob_auto_sun.rotation_euler = (0.872665, 0.174533, 0.523599)
bpy.context.view_layer.update()
